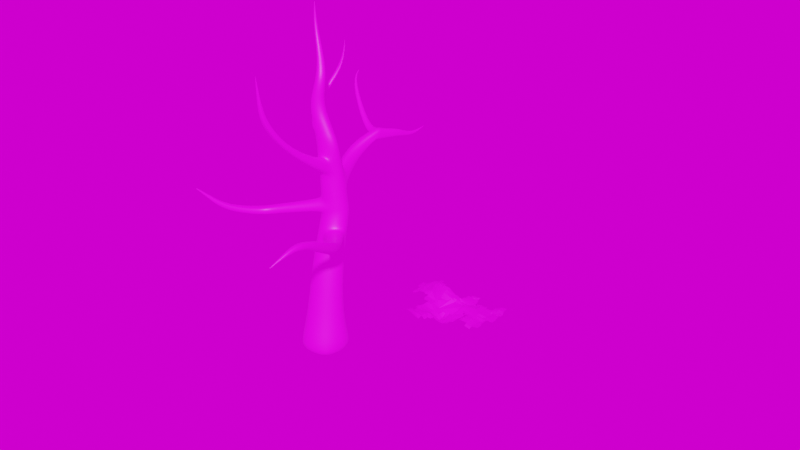 # Source: Tree_1.blend  (saved by Blender 3.2.14; exported with 4.5.12 LTS)
import bpy
from mathutils import Matrix  # noqa: F401  (used for matrix-valued properties, if any)

bpy.ops.wm.read_factory_settings(use_empty=True)
scene = bpy.context.scene
scene.name = 'Scene'

# ---- collections
col_collection = bpy.data.collections.new('Collection'); scene.collection.children.link(col_collection)

# ---- images (referenced by path relative to the original .blend; pixels are not part of the script)
import os
ASSET_DIR = os.environ.get("B2B_ASSET_DIR", "")  # directory of the original .blend (textures are referenced by path, not embedded)
HERE = os.path.dirname(os.path.abspath(__file__))  # packed textures are extracted next to this script under _unpacked/

def load_image(name, relpath, width, height, colorspace="sRGB"):
    """Load a texture the original file referenced (path relative to the .blend, or extracted next to this script)."""
    p = next((c for c in (os.path.join(HERE, relpath), os.path.join(ASSET_DIR, relpath)) if relpath and os.path.exists(c)), "")
    if p:
        img = bpy.data.images.load(p, check_existing=True)
        img.name = name
    else:  # same state as the original file: an image datablock whose file is absent (Cycles renders it pink)
        img = bpy.data.images.new(name, width, height)
        img.source = "FILE"
        img.filepath = "//" + (relpath or name)
    img.colorspace_settings.name = colorspace
    return img
img_untitled = load_image('Untitled', '', 1024, 1024, 'sRGB')
img_98e992cda521ee315b83c69753f5806f_1_png = load_image('98e992cda521ee315b83c69753f5806f 1.png', '98e992cda521ee315b83c69753f5806f 1.png', 1024, 1024, 'sRGB')
img_casualday4k_hdr = load_image('CasualDay4K.hdr', 'CasualDay4K.hdr', 1024, 1024, 'Linear Rec.709')

# ---- materials (node trees are filled in below, after node groups)
mat_material = bpy.data.materials.new('Material')
mat_material.use_transparent_shadow = False
mat_98e992cda521ee315b83c69753f5806f_1 = bpy.data.materials.new('98e992cda521ee315b83c69753f5806f 1')
mat_98e992cda521ee315b83c69753f5806f_1.surface_render_method = 'BLENDED'
mat_98e992cda521ee315b83c69753f5806f_1.blend_method = 'BLEND'
mat_98e992cda521ee315b83c69753f5806f_1.use_transparent_shadow = False

# ---- material node trees
mat_material.use_nodes = True; mat_material.node_tree.nodes.clear()
_N = mat_material.node_tree.nodes; _L = mat_material.node_tree.links
n0 = _N.new('ShaderNodeBsdfPrincipled'); n0.name = 'Principled BSDF'; n0.location = (10, 300)
n0.distribution = 'GGX'
n0.subsurface_method = 'RANDOM_WALK_SKIN'
n0.inputs[3].default_value = 1.45
n0.inputs[27].default_value = (0.0, 0.0, 0.0, 1.0)
n0.inputs[28].default_value = 1.0
n1 = _N.new('ShaderNodeOutputMaterial'); n1.name = 'Material Output'; n1.location = (300, 300)
n2 = _N.new('ShaderNodeTexImage'); n2.name = 'Image Texture'; n2.location = (-280, 275)
n2.image = img_untitled
_L.new(n0.outputs[0], n1.inputs[0])
_L.new(n2.outputs[0], n0.inputs[0])
n1.is_active_output = True
mat_98e992cda521ee315b83c69753f5806f_1.use_nodes = True; mat_98e992cda521ee315b83c69753f5806f_1.node_tree.nodes.clear()
_N = mat_98e992cda521ee315b83c69753f5806f_1.node_tree.nodes; _L = mat_98e992cda521ee315b83c69753f5806f_1.node_tree.links
n0 = _N.new('ShaderNodeOutputMaterial'); n0.name = 'Material Output'; n0.location = (300, 300)
n1 = _N.new('ShaderNodeTexImage'); n1.name = 'Image Texture'; n1.location = (-200, 300)
n1.image = img_98e992cda521ee315b83c69753f5806f_1_png
n1.extension = 'CLIP'
n2 = _N.new('ShaderNodeBsdfPrincipled'); n2.name = 'Principled BSDF'; n2.location = (0, 300)
n2.distribution = 'GGX'
n2.subsurface_method = 'RANDOM_WALK_SKIN'
n2.inputs[3].default_value = 1.45
n2.inputs[27].default_value = (0.0, 0.0, 0.0, 1.0)
n2.inputs[28].default_value = 1.0
_L.new(n1.outputs[0], n2.inputs[0])
_L.new(n1.outputs[1], n2.inputs[4])
_L.new(n2.outputs[0], n0.inputs[0])
n0.is_active_output = True

# ---- world
world_world = bpy.data.worlds.new('World'); scene.world = world_world
world_world.use_nodes = True; world_world.node_tree.nodes.clear()
_N = world_world.node_tree.nodes; _L = world_world.node_tree.links
n0 = _N.new('ShaderNodeOutputWorld'); n0.name = 'World Output'; n0.location = (300, 300)
n1 = _N.new('ShaderNodeBackground'); n1.name = 'Background'; n1.location = (10, 300)
n2 = _N.new('ShaderNodeTexEnvironment'); n2.name = 'Environment Texture'; n2.location = (-280, 275)
n2.image = img_casualday4k_hdr
_L.new(n1.outputs[0], n0.inputs[0])
_L.new(n2.outputs[0], n1.inputs[0])
n0.is_active_output = True
world_world.color = (0.05088, 0.05088, 0.05088)
world_world.use_sun_shadow = False
world_world.sun_shadow_jitter_overblur = 0.0

# ---- meshes
me_cube = bpy.data.meshes.new('Cube')
me_cube.from_pydata([(-0.6605, -0.7679, -1.0), (-0.45, -0.459, 0.06482), (-0.7223, 0.7679, -1.0), (-0.4921, 0.459, 0.06482), (0.6605, -0.7073, -1.0), (0.45, -0.4228, 0.06482), (0.7223, 0.7073, -1.0), (0.4921, 0.4228, 0.06482), (0.0, 1.0, -1.0), (0.0, 0.5977, 0.06482), (0.0, -1.0, -1.0), (0.0, -0.5977, 0.06482), (-1.0, 0.0, -1.0), (-0.6813, 0.0, 0.06482), (1.0, 0.0, -1.0), (0.6813, 0.0, 0.06482), (-0.5021, 0.654, 3.847), (0.0, 0.0, -1.0), (-0.5745, 0.189, 1.908), (-0.415, 0.5911, 1.908), (-1.038e-09, 0.7126, 1.908), (0.415, 0.5593, 1.908), (0.5745, 0.189, 1.908), (0.3795, -0.1813, 1.908), (-1.038e-09, -0.3345, 1.908), (-0.3795, -0.213, 1.908), (-0.4336, 0.5315, 5.249), (-0.3627, 0.9914, 3.847), (-9.219e-10, 1.093, 3.847), (0.3627, 0.9648, 3.847), (0.5021, 0.654, 3.847), (0.3316, 0.3432, 3.847), (-9.219e-10, 0.2146, 3.847), (-0.3316, 0.3166, 3.746), (-0.3132, 0.8097, 5.15), (-8.099e-10, 0.9003, 5.343), (0.3132, 0.7861, 5.15), (0.4336, 0.5315, 5.249), (0.2864, 0.2556, 5.249), (-8.099e-10, 0.1414, 5.198), (-0.2864, 0.2319, 5.249), (-0.633, 0.3501, 7.437), (-0.4323, 0.3501, 6.281), (-0.3122, 0.5491, 6.281), (-7.977e-10, 0.6093, 6.281), (0.3122, 0.5334, 6.281), (0.4323, 0.3501, 6.281), (0.2855, 0.1667, 6.281), (-7.977e-10, 0.0908, 6.281), (-0.2855, 0.151, 6.281), (-0.5674, 0.5182, 7.437), (-0.3969, 0.5691, 7.437), (-0.2264, 0.5049, 7.437), (-0.1609, 0.3501, 7.437), (-0.241, 0.1952, 7.437), (-0.3969, 0.131, 7.437), (-0.5528, 0.1819, 7.437), (-0.5604, 0.6741, 8.837), (-0.295, 0.3501, 8.277), (-0.2477, 0.4755, 8.277), (-0.1247, 0.5134, 8.277), (-0.00176, 0.4656, 8.277), (0.04552, 0.3501, 8.277), (-0.01229, 0.2345, 8.277), (-0.1247, 0.1867, 8.277), (-0.2372, 0.2246, 8.277), (-0.5321, 0.7558, 8.837), (-0.4585, 0.7804, 8.837), (-0.3849, 0.7493, 8.837), (-0.3566, 0.6741, 8.837), (-0.3912, 0.5989, 8.837), (-0.4585, 0.5678, 8.837), (-0.5258, 0.5925, 8.837), (-0.8687, 0.8591, 9.625), (-0.8522, 0.9107, 9.625), (-0.8091, 0.9263, 9.625), (-0.766, 0.9066, 9.625), (-0.7494, 0.8591, 9.625), (-0.7697, 0.8117, 9.625), (-0.8091, 0.792, 9.625), (-0.8485, 0.8076, 9.625), (-0.8244, 0.8591, 10.33), (-0.8202, 0.8688, 10.33), (-0.8091, 0.8718, 10.33), (-0.798, 0.8681, 10.33), (-0.7937, 0.8591, 10.33), (-0.7989, 0.8502, 10.33), (-0.8091, 0.8465, 10.33), (-0.8192, 0.8495, 10.33), (-0.8091, 0.8591, 10.33), (0.3379, 0.8861, 4.548), (-8.659e-10, 1.008, 4.548), (-0.309, 0.2742, 4.548), (-8.659e-10, 0.178, 4.548), (0.4678, 0.5927, 4.548), (-0.3379, 0.9113, 4.548), (0.309, 0.2994, 4.548), (-0.4678, 0.5927, 4.548), (-8.381e-10, 0.1598, 4.896), (-0.2938, 0.8715, 4.896), (-0.4509, 0.5624, 4.896), (0.3257, 0.8471, 4.896), (-0.2978, 0.2532, 4.896), (0.4509, 0.5624, 4.896), (0.2978, 0.2777, 4.896), (0.007876, 5.067, 5.301), (-0.001192, 0.9486, 5.279), (0.1333, 0.9675, 5.152), (-0.1985, 0.943, 5.115), (-0.3219, 0.981, 4.909), (0.2742, 0.9566, 4.909), (0.2296, 0.9659, 4.656), (0.003722, 1.117, 4.606), (-0.245, 1.034, 4.713), (-0.3783, 1.916, 5.564), (-0.2423, 1.772, 5.44), (-0.5919, 1.881, 5.468), (-0.6063, 2.007, 5.319), (-0.183, 1.893, 5.298), (-0.1706, 1.916, 5.058), (-0.3504, 2.107, 5.085), (-0.5702, 2.019, 5.108), (-0.1315, 2.799, 5.893), (-0.0004578, 2.73, 5.87), (-0.2671, 2.762, 5.86), (-0.3099, 2.731, 5.701), (0.0079, 2.71, 5.706), (0.01129, 2.569, 5.575), (-0.1624, 2.665, 5.478), (-0.3576, 2.606, 5.588), (-0.003307, 3.775, 5.595), (0.1019, 3.706, 5.591), (-0.1122, 3.738, 5.585), (-0.1467, 3.707, 5.484), (0.1087, 3.686, 5.486), (0.1114, 3.686, 5.403), (-0.02814, 3.641, 5.341), (-0.1287, 3.679, 5.412), (0.01374, 4.282, 5.328), (0.07586, 4.213, 5.326), (-0.05055, 4.245, 5.323), (-0.07088, 4.213, 5.272), (0.07983, 4.192, 5.274), (0.08143, 4.192, 5.232), (-0.0009207, 4.148, 5.201), (-0.06027, 4.185, 5.236), (0.01163, 4.741, 5.261), (0.05027, 4.672, 5.259), (-0.02835, 4.704, 5.258), (-0.04099, 4.673, 5.226), (0.05273, 4.652, 5.227), (0.05373, 4.652, 5.201), (0.002516, 4.607, 5.182), (-0.03439, 4.645, 5.204), (0.008737, 5.079, 5.312), (0.01506, 5.064, 5.312), (0.00219, 5.071, 5.311), (0.0001197, 5.065, 5.304), (0.01547, 5.06, 5.305), (0.01563, 5.06, 5.299), (0.007244, 5.051, 5.295), (0.0012, 5.059, 5.299), (-9.801e-10, 0.903, 2.877), (-0.3888, 0.7912, 2.877), (0.5383, 0.4215, 2.877), (0.3888, 0.762, 2.877), (0.3556, 0.08097, 2.817), (-0.5383, 0.4215, 2.877), (-0.3556, 0.05176, 2.877), (-9.801e-10, -0.05997, 2.877), (-0.3758, 0.8913, 3.362), (0.3758, 0.8634, 3.362), (-0.5202, 0.5377, 3.362), (-0.3436, 0.1842, 3.362), (-9.51e-10, 0.9982, 3.362), (0.5202, 0.5377, 3.362), (0.3436, 0.2121, 3.415), (-9.51e-10, 0.07731, 3.362), (-9.655e-10, 0.9506, 3.12), (0.5293, 0.4796, 3.12), (-9.655e-10, 0.008668, 3.12), (-0.3823, 0.8413, 3.12), (0.3823, 0.8127, 3.12), (-0.5293, 0.4796, 3.12), (-0.3496, 0.118, 3.12), (0.5658, 0.3841, 3.136), (0.5364, 0.3215, 2.96), (0.3613, 0.04581, 2.915), (0.1068, -0.03612, 3.144), (0.1811, -0.06263, 2.984), (0.3799, 0.1598, 3.356), (0.1503, 0.02691, 3.298), (0.5401, 0.3892, 3.295), (1.102, -0.2482, 3.286), (1.078, -0.3049, 3.109), (0.9351, -0.5509, 3.063), (0.7053, -0.6097, 3.292), (0.7757, -0.6399, 3.132), (0.9452, -0.4449, 3.505), (0.7416, -0.5535, 3.446), (1.078, -0.2414, 3.444), (1.676, -0.9711, 3.673), (1.657, -1.022, 3.506), (1.553, -1.232, 3.458), (1.36, -1.26, 3.668), (1.422, -1.296, 3.519), (1.563, -1.132, 3.875), (1.391, -1.211, 3.814), (1.659, -0.9611, 3.822), (1.911, -2.149, 4.372), (1.905, -2.177, 4.244), (1.836, -2.347, 4.225), (1.659, -2.37, 4.397), (1.724, -2.395, 4.281), (1.819, -2.296, 4.546), (1.676, -2.342, 4.508), (1.889, -2.151, 4.489), (2.081, -3.075, 4.752), (2.085, -3.037, 4.658), (1.965, -3.068, 4.567), (1.84, -3.017, 4.681), (1.876, -3.033, 4.589), (1.928, -3.152, 4.795), (1.843, -3.057, 4.762), (2.049, -3.104, 4.826), (1.952, -3.622, 4.522), (1.953, -3.598, 4.502), (1.909, -3.591, 4.465), (1.86, -3.573, 4.501), (1.88, -3.562, 4.483), (1.885, -3.632, 4.563), (1.841, -3.591, 4.543), (1.951, -3.614, 4.554), (1.806, -3.968, 4.321), (1.809, -3.955, 4.32), (1.793, -3.971, 4.317), (1.796, -3.969, 4.304), (1.789, -3.952, 4.32), (1.794, -3.946, 4.317), (1.789, -3.975, 4.329), (1.783, -3.957, 4.329), (1.81, -3.952, 4.336), (0.3503, 0.9254, 4.197), (-0.3203, 0.2954, 4.309), (0.485, 0.6234, 4.197), (0.3203, 0.3213, 4.197), (-8.939e-10, 1.05, 4.197), (-8.939e-10, 0.1963, 4.197), (-0.3503, 0.9513, 4.197), (-0.485, 0.6234, 4.197), (0.3565, 0.9451, 4.022), (0.4935, 0.6387, 4.022), (0.326, 0.3323, 4.022), (-9.079e-10, 1.072, 4.022), (0.03771, 0.2054, 4.022), (-0.3565, 0.9714, 4.022), (-0.4935, 0.6843, 4.022), (-0.1741, 0.1777, 3.903), (-0.3741, 0.2657, 3.799), (-0.5045, 0.4608, 3.903), (-0.1411, 0.1444, 4.019), (-0.195, 0.1644, 4.138), (-0.5305, 0.4921, 4.019), (-0.5028, 0.4264, 4.142), (-0.3656, 0.25, 4.212), (-1.754, -0.4571, 3.509), (-1.906, -0.4079, 3.496), (-1.987, -0.2555, 3.509), (-1.745, -0.484, 3.623), (-1.773, -0.4716, 3.741), (-2.008, -0.2553, 3.623), (-1.99, -0.2854, 3.745), (-1.902, -0.4205, 3.752), (-1.948, -0.6893, 3.491), (-2.101, -0.64, 3.479), (-2.182, -0.4877, 3.491), (-1.94, -0.7162, 3.606), (-1.967, -0.7038, 3.724), (-2.202, -0.4874, 3.605), (-2.185, -0.5175, 3.727), (-2.096, -0.6526, 3.735), (-2.495, -1.734, 3.848), (-2.596, -1.722, 3.895), (-2.653, -1.619, 3.867), (-2.945, -2.432, 4.759), (-2.443, -1.7, 3.917), (-2.415, -1.642, 3.988), (-2.621, -1.57, 3.938), (-2.561, -1.535, 4.008), (-2.493, -1.616, 4.034), (-2.748, -2.123, 4.352), (-2.814, -2.134, 4.397), (-2.836, -2.057, 4.361), (-2.721, -2.107, 4.393), (-2.706, -2.076, 4.432), (-2.82, -2.032, 4.402), (-2.787, -2.014, 4.443), (-2.756, -2.073, 4.471), (-2.973, -2.436, 4.778), (-2.982, -2.404, 4.763), (-2.965, -2.428, 4.786), (-2.938, -2.43, 4.769), (-2.936, -2.421, 4.779), (-2.979, -2.399, 4.773), (-2.97, -2.396, 4.783), (-2.958, -2.421, 4.795), (0.286, 0.2111, 5.765), (-0.286, 0.1914, 5.765), (-0.3127, 0.6794, 5.715), (-0.4329, 0.4408, 5.765), (-8.038e-10, 0.1161, 5.839), (-8.038e-10, 0.7548, 5.715), (0.3127, 0.6597, 5.715), (0.4329, 0.4408, 5.765), (-0.313, 0.7446, 5.432), (0.002708, -1.25, 6.248), (0.313, 0.7229, 5.432), (0.4333, 0.4861, 5.507), (0.2549, 0.2334, 5.507), (-0.2637, 0.2117, 5.507), (-0.4333, 0.4861, 5.507), (-8.068e-10, 0.8275, 5.432), (0.002611, 0.07969, 5.285), (-0.1982, 0.1186, 5.318), (0.2052, 0.1342, 5.318), (0.2309, 0.1199, 5.5), (0.2048, 0.1056, 5.682), (-0.2305, 0.1052, 5.5), (-0.198, 0.09173, 5.682), (0.002684, 0.05977, 5.776), (-0.123, -1.227, 6.246), (0.1295, -1.217, 6.247), (0.0354, -2.399, 8.184), (0.1295, -1.227, 6.379), (0.1295, -1.237, 6.512), (-0.1228, -1.236, 6.379), (-0.1226, -1.246, 6.512), (0.002956, -1.265, 6.513), (0.002825, -2.25, 7.473), (-0.09161, -2.247, 7.45), (0.09811, -2.245, 7.44), (0.03557, -2.444, 9.07), (0.09809, -2.148, 7.47), (0.09807, -2.051, 7.499), (-0.09148, -2.15, 7.479), (-0.09134, -2.053, 7.508), (0.003011, -2.056, 7.527), (-0.02018, -2.397, 8.164), (0.09149, -2.397, 8.155), (0.02226, 0.1809, 6.859), (0.09147, -2.355, 8.181), (0.09146, -2.313, 8.207), (-0.0201, -2.355, 8.189), (-0.02002, -2.313, 8.214), (0.03551, -2.314, 8.23), (0.02516, -2.444, 9.066), (0.04608, -2.444, 9.064), (0.03558, -2.436, 9.074), (0.04608, -2.436, 9.069), (0.04607, -2.428, 9.074), (0.02517, -2.436, 9.071), (0.02519, -2.428, 9.075), (0.03559, -2.428, 9.079), (0.1357, 0.3501, 6.859), (-0.1985, 0.5892, 6.859), (-0.4398, 0.5337, 6.859), (-0.5326, 0.3501, 6.932), (-0.4192, 0.1664, 6.859), (-0.1985, 0.1109, 6.859), (0.04292, 0.5192, 6.859), (0.1539, 0.1738, 6.57), (-0.09923, 0.5992, 6.57), (-0.09923, 0.1009, 6.57), (0.1776, 0.5263, 6.57), (0.284, 0.3501, 6.57), (-0.376, 0.5414, 6.57), (-0.4825, 0.3501, 6.499), (-0.3524, 0.1587, 6.57), (0.2099, 0.3501, 6.715), (-0.4079, 0.5632, 6.715), (-0.3858, 0.1502, 6.715), (0.08807, 0.1774, 6.715), (-0.1488, 0.5942, 6.715), (-0.1488, 0.1059, 6.715), (0.1102, 0.5227, 6.715), (-0.4579, 0.5056, 6.704), (-0.4932, 0.4909, 6.814), (-0.5338, 0.3476, 6.898), (-0.4614, 0.1889, 6.704), (-0.481, 0.2043, 6.814), (-0.4253, 0.1982, 6.593), (-0.4983, 0.3476, 6.564), (-0.4557, 0.4969, 6.593), (-0.7938, 0.8047, 6.993), (-0.8061, 0.8149, 7.085), (-0.9099, 0.7925, 7.113), (-0.9557, 0.7664, 6.998), (-0.9564, 0.7805, 7.063), (-0.9321, 0.7549, 6.906), (-0.8952, 0.762, 6.895), (-0.8116, 0.7854, 6.901), (-0.8714, 1.564, 7.545), (-0.8859, 1.535, 7.602), (-0.7843, 2.121, 8.903), (-0.954, 1.529, 7.637), (-1.033, 1.529, 7.548), (-1.019, 1.542, 7.589), (-1.026, 1.576, 7.519), (-0.9874, 1.563, 7.484), (-0.9119, 1.595, 7.487), (-0.6525, 1.903, 8.148), (-0.6616, 1.901, 8.205), (-0.738, 1.906, 8.223), (-0.7718, 1.912, 8.151), (-0.7723, 1.909, 8.192), (-0.7544, 1.915, 8.093), (-0.7272, 1.913, 8.087), (-0.6657, 1.907, 8.09), (-0.7844, 2.121, 8.906), (-0.7853, 2.122, 8.903), (-0.7854, 2.122, 8.907), (-0.7858, 2.123, 8.904), (-0.7858, 2.122, 8.905), (-0.7856, 2.123, 8.901), (-0.7852, 2.123, 8.901), (-0.7844, 2.122, 8.901), (0.06134, 3.127, 5.489), (-0.09527, 3.153, 5.409), (-0.2081, 3.142, 5.5), (-0.2283, 3.219, 5.593), (0.05828, 3.198, 5.596), (-0.0674, 3.287, 5.744), (-0.1896, 3.25, 5.722), (0.05075, 3.218, 5.73), (-0.1288, 2.909, 5.443), (-0.2479, 2.874, 5.509), (0.03309, 2.954, 5.651), (-0.2104, 3.006, 5.83), (0.02514, 2.974, 5.8), (0.03632, 2.848, 5.532), (-0.09944, 3.043, 5.834), (-0.1456, 2.787, 5.461), (-0.2677, 2.74, 5.566), (0.0205, 2.832, 5.679), (-0.2477, 2.884, 5.826), (0.01234, 2.852, 5.835), (0.02381, 2.709, 5.553), (-0.351, 2.772, 5.674), (-0.1155, 2.921, 5.874), (0.04883, 2.988, 5.51), (-0.2487, 3.143, 5.62), (-0.08342, 3.165, 5.781), (-0.1121, 3.031, 5.426), (-0.228, 3.008, 5.522), (0.04569, 3.076, 5.624), (-0.209, 3.128, 5.757), (0.03794, 3.096, 5.765), (-0.2975, 3.007, 5.543), (-0.3222, 2.905, 5.53), (-0.274, 3.098, 5.738), (-0.298, 3.005, 5.785), (-0.4274, 2.836, 5.699), (-0.3468, 2.803, 5.579), (-0.322, 2.912, 5.795), (-0.3232, 3.096, 5.624), (-0.7973, 3.125, 5.557), (-0.822, 3.052, 5.54), (-0.7738, 3.19, 5.683), (-0.7978, 3.124, 5.717), (-0.8505, 2.976, 5.639), (-0.8466, 3.003, 5.59), (-0.8218, 3.057, 5.72), (-0.7924, 3.173, 5.609), (-2.298, 4.114, 6.596), (-2.333, 4.088, 6.599), (-2.275, 4.144, 6.665), (-2.29, 4.109, 6.679), (-2.34, 4.06, 6.631), (-2.336, 4.055, 6.602), (-2.322, 4.075, 6.677), (-2.284, 4.143, 6.624), (-2.363, 4.515, 6.9), (-2.366, 4.507, 6.9), (-2.363, 4.522, 6.915), (-2.366, 4.514, 6.918), (-2.372, 4.503, 6.908), (-2.369, 4.511, 6.907), (-2.369, 4.499, 6.901), (-2.368, 4.507, 6.918), (-2.365, 4.519, 6.906)], [], [(12, 13, 3, 2), (8, 9, 7, 6), (14, 15, 5, 4), (10, 11, 1, 0), (17, 14, 4, 10), (5, 15, 22, 23), (13, 1, 25, 18), (12, 17, 10, 0), (4, 5, 11, 10), (2, 3, 9, 8), (2, 8, 17, 12), (15, 7, 21, 22), (7, 9, 20, 21), (8, 6, 14, 17), (6, 7, 15, 14), (0, 1, 13, 12), (170, 172, 16, 27), (176, 175, 30, 31), (174, 170, 27, 28), (175, 171, 29, 30), (11, 5, 23, 24), (9, 3, 19, 20), (3, 13, 18, 19), (1, 11, 24, 25), (90, 91, 112, 111), (103, 101, 36, 37), (91, 95, 113, 112), (102, 98, 39, 40), (172, 173, 33, 16), (177, 176, 31, 32), (173, 177, 32, 33), (171, 174, 28, 29), (307, 310, 48, 49), (310, 306, 47, 48), (309, 307, 49, 42), (308, 309, 42, 43), (104, 103, 37, 38), (99, 100, 26, 34), (100, 102, 40, 26), (98, 104, 38, 39), (366, 367, 56, 41), (365, 366, 41, 50), (349, 363, 53, 54), (364, 365, 50, 51), (312, 311, 44, 45), (313, 312, 45, 46), (311, 308, 43, 44), (306, 313, 46, 47), (52, 51, 60, 61), (56, 55, 64, 65), (55, 54, 63, 64), (41, 56, 65, 58), (368, 349, 54, 55), (367, 368, 55, 56), (369, 364, 51, 52), (363, 369, 52, 53), (58, 65, 72, 57), (59, 58, 57, 66), (63, 62, 69, 70), (60, 59, 66, 67), (53, 52, 61, 62), (51, 50, 59, 60), (54, 53, 62, 63), (50, 41, 58, 59), (66, 57, 73, 74), (70, 69, 77, 78), (67, 66, 74, 75), (69, 68, 76, 77), (64, 63, 70, 71), (65, 64, 71, 72), (61, 60, 67, 68), (62, 61, 68, 69), (79, 78, 86, 87), (73, 80, 88, 81), (74, 73, 81, 82), (78, 77, 85, 86), (57, 72, 80, 73), (71, 70, 78, 79), (72, 71, 79, 80), (68, 67, 75, 76), (89, 81, 88, 87), (85, 89, 87, 86), (84, 83, 89, 85), (83, 82, 81, 89), (80, 79, 87, 88), (76, 75, 83, 84), (77, 76, 84, 85), (75, 74, 82, 83), (247, 245, 96, 93), (249, 243, 92, 97), (248, 249, 97, 95), (245, 244, 94, 96), (243, 247, 93, 92), (242, 246, 91, 90), (244, 242, 90, 94), (246, 248, 95, 91), (93, 96, 104, 98), (97, 92, 102, 100), (95, 97, 100, 99), (96, 94, 103, 104), (92, 93, 98, 102), (35, 36, 107, 106), (94, 90, 101, 103), (95, 99, 109, 113), (111, 112, 120, 119), (107, 110, 118, 115), (108, 106, 114, 116), (110, 111, 119, 118), (34, 35, 106, 108), (99, 34, 108, 109), (101, 90, 111, 110), (36, 101, 110, 107), (116, 114, 122, 124), (118, 119, 127, 126), (120, 121, 129, 128), (121, 117, 125, 129), (109, 108, 116, 117), (106, 107, 115, 114), (113, 109, 117, 121), (112, 113, 121, 120), (432, 431, 130, 132), (430, 426, 135, 134), (427, 428, 137, 136), (428, 429, 133, 137), (115, 118, 126, 123), (119, 120, 128, 127), (117, 116, 124, 125), (114, 115, 123, 122), (136, 137, 145, 144), (137, 133, 141, 145), (130, 131, 139, 138), (133, 132, 140, 141), (433, 430, 134, 131), (426, 427, 136, 135), (429, 432, 132, 133), (431, 433, 131, 130), (138, 139, 147, 146), (141, 140, 148, 149), (143, 144, 152, 151), (139, 142, 150, 147), (134, 135, 143, 142), (132, 130, 138, 140), (131, 134, 142, 139), (135, 136, 144, 143), (151, 152, 160, 159), (147, 150, 158, 155), (148, 146, 154, 156), (150, 151, 159, 158), (145, 141, 149, 153), (144, 145, 153, 152), (142, 143, 151, 150), (140, 138, 146, 148), (105, 157, 156, 154), (158, 105, 154, 155), (159, 160, 105, 158), (160, 161, 157, 105), (149, 148, 156, 157), (146, 147, 155, 154), (153, 149, 157, 161), (152, 153, 161, 160), (21, 20, 162, 165), (25, 24, 169, 168), (24, 23, 166, 169), (18, 25, 168, 167), (22, 21, 165, 164), (20, 19, 163, 162), (23, 22, 164, 166), (19, 18, 167, 163), (182, 178, 174, 171), (184, 180, 177, 173), (176, 177, 191, 190), (183, 184, 173, 172), (179, 182, 171, 175), (178, 181, 170, 174), (175, 176, 190, 192), (181, 183, 172, 170), (163, 167, 183, 181), (169, 166, 187, 189), (162, 163, 181, 178), (164, 165, 182, 179), (167, 168, 184, 183), (166, 164, 186, 187), (168, 169, 180, 184), (165, 162, 178, 182), (186, 185, 193, 194), (188, 189, 197, 196), (187, 186, 194, 195), (192, 190, 198, 200), (177, 180, 188, 191), (164, 179, 185, 186), (179, 175, 192, 185), (180, 169, 189, 188), (193, 200, 208, 201), (199, 196, 204, 207), (194, 193, 201, 202), (196, 197, 205, 204), (191, 188, 196, 199), (185, 192, 200, 193), (190, 191, 199, 198), (189, 187, 195, 197), (202, 201, 209, 210), (204, 205, 213, 212), (203, 202, 210, 211), (208, 206, 214, 216), (198, 199, 207, 206), (197, 195, 203, 205), (200, 198, 206, 208), (195, 194, 202, 203), (210, 209, 217, 218), (212, 213, 221, 220), (211, 210, 218, 219), (216, 214, 222, 224), (207, 204, 212, 215), (201, 208, 216, 209), (206, 207, 215, 214), (205, 203, 211, 213), (221, 219, 227, 229), (222, 223, 231, 230), (217, 224, 232, 225), (223, 220, 228, 231), (215, 212, 220, 223), (209, 216, 224, 217), (214, 215, 223, 222), (213, 211, 219, 221), (226, 225, 233, 234), (228, 229, 238, 237), (227, 226, 234, 236), (232, 230, 239, 241), (224, 222, 230, 232), (219, 218, 226, 227), (220, 221, 229, 228), (218, 217, 225, 226), (237, 235, 239, 240), (235, 233, 241, 239), (236, 234, 233, 235), (238, 236, 235, 237), (231, 228, 237, 240), (225, 232, 241, 233), (230, 231, 240, 239), (229, 227, 236, 238), (253, 255, 248, 246), (251, 250, 242, 244), (250, 253, 246, 242), (32, 254, 260, 257), (252, 251, 244, 245), (255, 256, 249, 248), (256, 16, 259, 262), (254, 252, 245, 247), (32, 31, 252, 254), (243, 249, 263, 264), (27, 16, 256, 255), (31, 30, 251, 252), (254, 247, 261, 260), (29, 28, 253, 250), (30, 29, 250, 251), (28, 27, 255, 253), (257, 260, 268, 265), (259, 258, 266, 267), (260, 261, 269, 268), (261, 264, 272, 269), (16, 33, 258, 259), (247, 243, 264, 261), (33, 32, 257, 258), (249, 256, 262, 263), (271, 270, 278, 279), (272, 271, 279, 280), (265, 268, 276, 273), (267, 266, 274, 275), (264, 263, 271, 272), (263, 262, 270, 271), (258, 257, 265, 266), (262, 259, 267, 270), (278, 275, 283, 287), (274, 273, 281, 282), (279, 278, 287, 288), (280, 279, 288, 289), (266, 265, 273, 274), (270, 267, 275, 278), (269, 272, 280, 277), (268, 269, 277, 276), (288, 287, 295, 296), (289, 288, 296, 297), (281, 285, 293, 290), (283, 282, 291, 292), (277, 280, 289, 286), (276, 277, 286, 285), (275, 274, 282, 283), (273, 276, 285, 281), (290, 293, 301, 284), (292, 291, 298, 299), (293, 294, 302, 301), (294, 297, 305, 302), (282, 281, 290, 291), (287, 283, 292, 295), (286, 289, 297, 294), (285, 286, 294, 293), (300, 301, 302, 305), (303, 300, 305, 304), (299, 298, 300, 303), (298, 284, 301, 300), (297, 296, 304, 305), (296, 295, 303, 304), (291, 290, 284, 298), (295, 292, 299, 303), (318, 317, 313, 306), (321, 314, 308, 311), (317, 316, 312, 313), (316, 321, 311, 312), (314, 320, 309, 308), (320, 319, 307, 309), (310, 307, 328, 329), (319, 40, 323, 327), (307, 319, 327, 328), (306, 310, 329, 326), (26, 40, 319, 320), (34, 26, 320, 314), (36, 35, 321, 316), (37, 36, 316, 317), (35, 34, 314, 321), (38, 37, 317, 318), (323, 322, 315, 330), (328, 327, 335, 336), (329, 328, 336, 337), (324, 325, 333, 331), (39, 38, 324, 322), (318, 306, 326, 325), (38, 318, 325, 324), (40, 39, 322, 323), (337, 336, 345, 346), (331, 333, 342, 340), (315, 331, 340, 338), (333, 334, 343, 342), (327, 323, 330, 335), (326, 329, 337, 334), (325, 326, 334, 333), (322, 324, 331, 315), (338, 340, 348, 332), (342, 343, 351, 350), (343, 346, 354, 351), (344, 339, 347, 352), (336, 335, 344, 345), (330, 315, 338, 339), (335, 330, 339, 344), (334, 337, 346, 343), (351, 354, 362, 359), (352, 347, 355, 360), (347, 332, 341, 355), (353, 352, 360, 361), (340, 342, 350, 348), (346, 345, 353, 354), (345, 344, 352, 353), (339, 338, 332, 347), (357, 358, 359, 362), (360, 357, 362, 361), (355, 341, 357, 360), (341, 356, 358, 357), (350, 351, 359, 358), (332, 348, 356, 341), (348, 350, 358, 356), (354, 353, 361, 362), (378, 384, 369, 363), (384, 382, 364, 369), (380, 383, 368, 367), (383, 381, 349, 368), (382, 379, 365, 364), (381, 378, 363, 349), (366, 365, 386, 387), (365, 379, 385, 386), (42, 49, 377, 376), (43, 42, 376, 375), (47, 46, 374, 370), (44, 43, 375, 371), (48, 47, 370, 372), (49, 48, 372, 377), (45, 44, 371, 373), (46, 45, 373, 374), (375, 376, 391, 392), (380, 367, 389, 388), (370, 374, 378, 381), (371, 375, 379, 382), (372, 370, 381, 383), (377, 372, 383, 380), (373, 371, 382, 384), (374, 373, 384, 378), (391, 390, 398, 399), (385, 392, 400, 393), (390, 388, 396, 398), (386, 385, 393, 394), (367, 366, 387, 389), (377, 380, 388, 390), (376, 377, 390, 391), (379, 375, 392, 385), (394, 393, 401, 402), (396, 397, 406, 405), (397, 395, 404, 406), (400, 399, 408, 409), (387, 386, 394, 395), (392, 391, 399, 400), (389, 387, 395, 397), (388, 389, 397, 396), (401, 409, 417, 410), (407, 405, 413, 415), (402, 401, 410, 411), (405, 406, 414, 413), (398, 396, 405, 407), (393, 400, 409, 401), (399, 398, 407, 408), (395, 394, 402, 404), (411, 410, 403, 418), (413, 414, 422, 421), (414, 412, 420, 422), (417, 416, 424, 425), (408, 407, 415, 416), (404, 402, 411, 412), (409, 408, 416, 417), (406, 404, 412, 414), (403, 419, 420, 418), (419, 421, 422, 420), (424, 423, 421, 419), (425, 424, 419, 403), (415, 413, 421, 423), (410, 417, 425, 403), (416, 415, 423, 424), (412, 411, 418, 420), (451, 456, 433, 431), (450, 455, 432, 429), (449, 452, 427, 426), (456, 454, 430, 433), (453, 450, 429, 428), (452, 453, 428, 427), (454, 449, 426, 430), (455, 451, 431, 432), (444, 448, 440, 437), (443, 446, 439, 436), (441, 442, 435, 434), (453, 435, 458, 457), (445, 443, 436, 438), (446, 441, 434, 439), (437, 455, 459, 460), (448, 445, 438, 440), (122, 123, 445, 448), (125, 124, 444, 447), (127, 128, 441, 446), (123, 126, 443, 445), (129, 125, 447, 442), (128, 129, 442, 441), (126, 127, 446, 443), (124, 122, 448, 444), (437, 440, 451, 455), (436, 439, 449, 454), (434, 435, 453, 452), (447, 444, 463, 461), (438, 436, 454, 456), (439, 434, 452, 449), (455, 450, 464, 459), (440, 438, 456, 451), (457, 458, 466, 465), (459, 464, 472, 467), (463, 460, 468, 471), (462, 461, 469, 470), (450, 453, 457, 464), (444, 437, 460, 463), (442, 447, 461, 462), (435, 442, 462, 458), (466, 470, 478, 474), (469, 471, 479, 477), (465, 466, 474, 473), (467, 472, 480, 475), (461, 463, 471, 469), (458, 462, 470, 466), (460, 459, 467, 468), (464, 457, 465, 472), (473, 474, 482, 481), (475, 480, 489, 483), (479, 476, 484, 488), (478, 477, 485, 487), (468, 467, 475, 476), (472, 465, 473, 480), (470, 469, 477, 478), (471, 468, 476, 479), (487, 485, 486, 482), (485, 488, 484, 486), (482, 486, 489, 481), (486, 484, 483, 489), (477, 479, 488, 485), (474, 478, 487, 482), (476, 475, 483, 484), (480, 473, 481, 489)])
me_cube.polygons.foreach_set('use_smooth', [True] * 488)
_uv = me_cube.uv_layers.new(name='UVMap')
_uv.uv.foreach_set('vector', [-2.541, 1.329, -2.337, 1.02, -2.158, 1.103, -2.244, 1.463, 2.606, -2.22, 2.542, -1.824, 2.33, -1.827, 2.289, -2.224, 1.86, -2.224, 1.853, -1.82, 1.663, -1.806, 1.548, -2.203, 0.5401, 2.018, 0.5319, 1.616, 0.7216, 1.593, 0.8219, 1.984, 1.414, 2.356, 1.044, 2.483, 1.075, 2.194, 1.28, 2.008, 1.663, -1.806, 1.853, -1.82, 1.96, -1.14, 1.795, -1.128, 0.8651, 1.571, 0.7216, 1.593, 0.6271, 0.913, 0.7498, 0.8939, 1.784, 2.228, 1.414, 2.356, 1.28, 2.008, 1.556, 2.005, 0.3204, 2.037, 0.3794, 1.63, 0.5319, 1.616, 0.5401, 2.018, 2.848, -2.213, 2.709, -1.82, 2.542, -1.824, 2.606, -2.22, 1.784, 2.531, 1.548, 2.704, 1.414, 2.356, 1.784, 2.228, 1.853, -1.82, 1.999, -1.818, 2.089, -1.138, 1.96, -1.14, 2.33, -1.827, 2.542, -1.824, 2.546, -1.142, 2.366, -1.145, 1.548, 2.704, 1.241, 2.694, 1.044, 2.483, 1.414, 2.356, 2.109, -2.222, 1.999, -1.818, 1.853, -1.82, 1.86, -2.224, 0.8219, 1.984, 0.7216, 1.593, 0.8651, 1.571, 1.044, 1.949, -1.431, 0.1002, -1.568, 0.03667, -1.442, -0.1037, -1.311, -0.04287, 1.981, -0.5762, 2.126, -0.6066, 2.181, -0.4289, 2.042, -0.4184, 2.577, -0.6047, 2.705, -0.6014, 2.711, -0.4224, 2.587, -0.4256, 2.126, -0.6066, 2.239, -0.605, 2.289, -0.4273, 2.181, -0.4289, 0.5319, 1.616, 0.3794, 1.63, 0.3387, 0.9436, 0.4666, 0.9321, 2.542, -1.824, 2.709, -1.82, 2.687, -1.138, 2.546, -1.142, -2.158, 1.103, -2.337, 1.02, -1.947, 0.4578, -1.79, 0.5295, 0.7216, 1.593, 0.5319, 1.616, 0.4666, 0.9321, 0.6271, 0.913, 2.424, -0.1679, 2.57, -0.1658, 2.584, -0.1447, 2.476, -0.1273, 2.165, -0.03972, 2.264, -0.03839, 2.245, 0.05634, 2.16, 0.09134, -1.161, -0.226, -1.218, -0.2786, -1.139, -0.3054, -1.111, -0.23, 0.4945, -0.193, 0.3687, -0.1781, 0.3507, -0.2887, 0.469, -0.3216, 0.6941, 0.3527, 0.5842, 0.3698, 0.5752, 0.2258, 0.6755, 0.1724, 0.4392, 0.387, 0.3201, 0.378, 0.3177, 0.2155, 0.4301, 0.2052, 0.5842, 0.3698, 0.4392, 0.387, 0.4301, 0.2052, 0.5752, 0.2258, 2.415, -0.6072, 2.577, -0.6047, 2.587, -0.4256, 2.431, -0.4279, 0.4371, -0.5098, 0.3142, -0.523, 0.288, -0.6846, 0.4051, -0.6981, 0.3142, -0.523, 0.2192, -0.4867, 0.1871, -0.6749, 0.288, -0.6846, 0.5232, -0.5228, 0.4371, -0.5098, 0.4051, -0.6981, 0.4852, -0.7097, -1.101, -0.686, -1.187, -0.7477, -1.132, -0.9275, -1.052, -0.8871, 2.038, -0.03028, 2.165, -0.03972, 2.16, 0.09134, 2.036, 0.1004, -1.17, -0.3918, -1.293, -0.451, -1.243, -0.5679, -1.151, -0.4848, -1.293, -0.451, -1.395, -0.4735, -1.341, -0.5899, -1.243, -0.5679, 0.3687, -0.1781, 0.268, -0.169, 0.2513, -0.2985, 0.3507, -0.2887, -1.028, -1.151, -1.099, -1.138, -1.004, -1.34, -0.948, -1.328, -0.9672, -1.092, -1.028, -1.151, -0.948, -1.328, -0.8826, -1.298, 2.019, 0.7045, 2.097, 0.698, 2.08, 0.9224, 2.011, 0.9274, 2.572, 0.6933, 2.656, 0.6954, 2.698, 0.9106, 2.64, 0.9091, 2.394, 0.2654, 2.527, 0.2675, 2.503, 0.4775, 2.373, 0.4753, 2.317, 0.2837, 2.394, 0.2654, 2.373, 0.4753, 2.301, 0.4751, 2.527, 0.2675, 2.635, 0.2702, 2.613, 0.4802, 2.503, 0.4775, 2.031, 0.291, 2.136, 0.2825, 2.113, 0.4736, 2.026, 0.4815, 2.566, 0.908, 2.64, 0.9091, 2.523, 1.218, 2.47, 1.217, 0.4511, -1.135, 0.3851, -1.127, 0.2429, -1.425, 0.2907, -1.431, 0.3851, -1.127, 0.3326, -1.122, 0.2053, -1.422, 0.2429, -1.425, 0.5019, -1.143, 0.4511, -1.135, 0.2907, -1.431, 0.3278, -1.437, 0.3365, -0.9057, 0.2598, -0.8985, 0.3326, -1.122, 0.3851, -1.127, 0.4281, -0.9164, 0.3365, -0.9057, 0.3851, -1.127, 0.4511, -1.135, 2.47, 0.6917, 2.572, 0.6933, 2.64, 0.9091, 2.566, 0.908, 2.097, 0.698, 2.154, 0.6995, 2.134, 0.923, 2.08, 0.9224, -0.7818, -1.561, -0.8234, -1.571, -0.6139, -1.739, -0.5866, -1.732, -0.7332, -1.539, -0.7818, -1.561, -0.5866, -1.732, -0.5551, -1.718, 2.07, 1.227, 2.121, 1.223, 2.221, 1.441, 2.188, 1.443, 2.523, 1.218, 2.565, 1.219, 2.709, 1.428, 2.685, 1.427, 2.08, 0.9224, 2.134, 0.923, 2.162, 1.224, 2.121, 1.223, 2.64, 0.9091, 2.698, 0.9106, 2.565, 1.219, 2.523, 1.218, 2.011, 0.9274, 2.08, 0.9224, 2.121, 1.223, 2.07, 1.227, -0.8826, -1.298, -0.948, -1.328, -0.7818, -1.561, -0.7332, -1.539, -0.5551, -1.718, -0.5866, -1.732, -0.4058, -2.001, -0.386, -1.992, 2.188, 1.443, 2.221, 1.441, 2.272, 1.744, 2.251, 1.745, 2.685, 1.427, 2.709, 1.428, 2.848, 1.721, 2.834, 1.721, 2.221, 1.441, 2.247, 1.441, 2.289, 1.744, 2.272, 1.744, 0.2429, -1.425, 0.2053, -1.422, 0.365, -1.653, 0.3872, -1.655, 0.2907, -1.431, 0.2429, -1.425, 0.3872, -1.655, 0.4161, -1.658, 2.47, 1.217, 2.523, 1.218, 2.685, 1.427, 2.652, 1.426, 2.121, 1.223, 2.162, 1.224, 2.247, 1.441, 2.221, 1.441, 0.5075, -1.965, 0.4947, -1.964, 0.4737, -2.224, 0.4772, -2.224, -0.4058, -2.001, -0.4231, -2.005, -0.286, -2.224, -0.2829, -2.224, -0.386, -1.992, -0.4058, -2.001, -0.2829, -2.224, -0.2791, -2.222, 2.251, 1.745, 2.272, 1.744, 2.284, 2.004, 2.28, 2.005, -0.5866, -1.732, -0.6139, -1.739, -0.4231, -2.005, -0.4058, -2.001, 0.3872, -1.655, 0.365, -1.653, 0.4947, -1.964, 0.5075, -1.965, 0.4161, -1.658, 0.3872, -1.655, 0.5075, -1.965, 0.5245, -1.967, 2.652, 1.426, 2.685, 1.427, 2.834, 1.721, 2.814, 1.721, -0.2839, 1.606, -0.2859, 1.611, -0.2889, 1.608, -0.2888, 1.604, -0.2819, 1.6, -0.2839, 1.606, -0.2888, 1.604, -0.286, 1.601, -0.2791, 1.603, -0.2791, 1.607, -0.2839, 1.606, -0.2819, 1.6, -0.2791, 1.607, -0.2816, 1.611, -0.2859, 1.611, -0.2839, 1.606, 0.5245, -1.967, 0.5075, -1.965, 0.4772, -2.224, 0.4815, -2.224, 2.814, 1.721, 2.834, 1.721, 2.821, 1.981, 2.817, 1.981, 2.272, 1.744, 2.289, 1.744, 2.287, 2.004, 2.284, 2.004, 2.834, 1.721, 2.848, 1.721, 2.825, 1.981, 2.821, 1.981, 0.4096, 0.07712, 0.3011, 0.08698, 0.2845, -0.04151, 0.3891, -0.05099, -1.392, -0.2198, -1.481, -0.2796, -1.447, -0.3589, -1.342, -0.3358, -1.264, -0.1607, -1.392, -0.2198, -1.342, -0.3358, -1.218, -0.2786, 2.041, -0.2887, 2.176, -0.2988, 2.171, -0.1688, 2.039, -0.159, 0.5388, 0.02027, 0.4096, 0.07712, 0.3891, -0.05099, 0.5195, -0.06645, 2.428, -0.2979, 2.579, -0.2957, 2.57, -0.1658, 2.424, -0.1679, 2.176, -0.2988, 2.281, -0.2973, 2.272, -0.1674, 2.171, -0.1688, 2.579, -0.2957, 2.698, -0.2925, 2.685, -0.1627, 2.57, -0.1658, 0.3891, -0.05099, 0.2845, -0.04151, 0.268, -0.169, 0.3687, -0.1781, -1.342, -0.3358, -1.447, -0.3589, -1.395, -0.4735, -1.293, -0.451, -1.218, -0.2786, -1.342, -0.3358, -1.293, -0.451, -1.17, -0.3918, 2.039, -0.159, 2.171, -0.1688, 2.165, -0.03972, 2.038, -0.03028, 0.5195, -0.06645, 0.3891, -0.05099, 0.3687, -0.1781, 0.4945, -0.193, 2.55, 0.129, 2.416, 0.05546, 2.51, 0.05709, 2.558, 0.1053, 2.171, -0.1688, 2.272, -0.1674, 2.264, -0.03839, 2.165, -0.03972, -1.218, -0.2786, -1.17, -0.3918, -1.13, -0.3851, -1.139, -0.3054, -0.8383, 1.463, -0.7871, 1.554, -0.8915, 1.896, -0.914, 1.806, 3.032, 1.207, 3.136, 1.2, 3.014, 1.517, 2.947, 1.478, -2.351, 2.968, -2.435, 2.978, -2.318, 2.625, -2.229, 2.628, 3.136, 1.2, 3.235, 1.182, 3.111, 1.51, 3.014, 1.517, -2.301, 3.015, -2.435, 2.998, -2.435, 2.978, -2.351, 2.968, -1.17, -0.3918, -1.151, -0.4848, -1.101, -0.4425, -1.13, -0.3851, 2.421, -0.03892, 2.424, -0.1679, 2.476, -0.1273, 2.456, -0.03394, 2.416, 0.05546, 2.421, -0.03892, 2.456, -0.03394, 2.51, 0.05709, -2.229, 2.628, -2.318, 2.625, -2.453, 2.32, -2.396, 2.329, 3.014, 1.517, 3.111, 1.51, 2.956, 1.791, 2.912, 1.849, -0.6939, -0.2978, -0.7369, -0.3429, -0.4278, -0.3969, -0.4121, -0.33, -0.7369, -0.3429, -0.7077, -0.4172, -0.3601, -0.4116, -0.4278, -0.3969, -1.13, -0.3851, -1.101, -0.4425, -0.7267, -0.4805, -0.7077, -0.4172, 2.973, 1.197, 3.032, 1.207, 2.947, 1.478, 2.899, 1.525, -1.139, -0.3054, -1.13, -0.3851, -0.7077, -0.4172, -0.7369, -0.3429, -0.7871, 1.554, -0.6903, 1.562, -0.7986, 1.904, -0.8915, 1.896, -2.44, 2.146, -2.491, 2.137, -2.528, 1.953, -2.483, 1.963, 2.989, 2.019, 3.027, 1.987, 3.098, 2.183, 3.065, 2.189, 0.6764, 2.723, 0.6339, 2.745, 0.6291, 2.545, 0.6669, 2.542, 0.6339, 2.745, 0.5899, 2.726, 0.5973, 2.541, 0.6291, 2.545, 2.947, 1.478, 3.014, 1.517, 2.912, 1.849, 2.848, 1.867, -0.914, 1.806, -0.8915, 1.896, -1.092, 2.014, -1.139, 1.946, -0.7077, -0.4172, -0.7267, -0.4805, -0.3187, -0.454, -0.3601, -0.4116, -2.318, 2.625, -2.366, 2.676, -2.504, 2.348, -2.453, 2.32, 0.6669, 2.542, 0.6291, 2.545, 0.66, 2.351, 0.6811, 2.355, 0.6291, 2.545, 0.5973, 2.541, 0.6429, 2.345, 0.66, 2.351, -2.528, 1.953, -2.568, 1.981, -2.567, 1.783, -2.544, 1.756, 0.5973, 2.541, 0.5575, 2.531, 0.6219, 2.334, 0.6429, 2.345, 2.936, 2.034, 2.989, 2.019, 3.065, 2.189, 3.024, 2.202, -1.264, 2.122, -1.21, 2.163, -1.327, 2.313, -1.388, 2.298, 0.5899, 2.726, 0.5392, 2.717, 0.5575, 2.531, 0.5973, 2.541, -2.491, 2.137, -2.536, 2.164, -2.568, 1.981, -2.528, 1.953, -2.544, 1.756, -2.567, 1.783, -2.569, 1.611, -2.556, 1.585, 0.6429, 2.345, 0.6219, 2.334, 0.6104, 2.168, 0.6245, 2.179, -1.469, 2.478, -1.43, 2.48, -1.522, 2.628, -1.55, 2.632, 3.159, 2.361, 3.179, 2.351, 3.224, 2.508, 3.213, 2.517, 3.065, 2.189, 3.098, 2.183, 3.196, 2.349, 3.179, 2.351, -2.483, 1.963, -2.528, 1.953, -2.544, 1.756, -2.517, 1.768, 3.024, 2.202, 3.065, 2.189, 3.179, 2.351, 3.159, 2.361, -1.388, 2.298, -1.327, 2.313, -1.43, 2.48, -1.469, 2.478, -1.55, 2.632, -1.522, 2.628, -1.62, 2.761, -1.625, 2.762, 3.213, 2.517, 3.224, 2.508, 3.217, 2.655, 3.214, 2.657, -2.539, 1.597, -2.556, 1.585, -2.566, 1.463, -2.563, 1.465, 3.224, 2.508, 3.235, 2.507, 3.219, 2.654, 3.217, 2.655, 0.66, 2.351, 0.6429, 2.345, 0.6245, 2.179, 0.636, 2.187, -1.43, 2.48, -1.419, 2.5, -1.518, 2.645, -1.522, 2.628, 3.179, 2.351, 3.196, 2.349, 3.235, 2.507, 3.224, 2.508, -2.517, 1.768, -2.544, 1.756, -2.556, 1.585, -2.539, 1.597, 0.5654, 2.04, 0.5639, 2.042, 0.5607, 2.04, 0.5602, 2.037, -0.2912, 1.463, -0.287, 1.463, -0.287, 1.467, -0.2913, 1.466, -1.625, 2.762, -1.62, 2.761, -1.624, 2.765, -1.625, 2.761, -1.62, 2.761, -1.62, 2.764, -1.621, 2.765, -1.624, 2.765, 0.6245, 2.179, 0.6104, 2.168, 0.5607, 2.04, 0.5639, 2.042, -2.556, 1.585, -2.569, 1.611, -2.568, 1.468, -2.566, 1.463, 0.636, 2.187, 0.6245, 2.179, 0.5639, 2.042, 0.5664, 2.044, -1.522, 2.628, -1.518, 2.645, -1.62, 2.764, -1.62, 2.761, 2.366, -1.145, 2.546, -1.142, 2.566, -0.7839, 2.398, -0.7864, 0.6271, 0.913, 0.4666, 0.9321, 0.4484, 0.5687, 0.5985, 0.5509, 0.4666, 0.9321, 0.3387, 0.9436, 0.3313, 0.6018, 0.4484, 0.5687, 0.7498, 0.8939, 0.6271, 0.913, 0.5985, 0.5509, 0.7127, 0.5331, 1.96, -1.14, 2.089, -1.138, 2.189, -0.7828, 2.071, -0.7844, 2.546, -1.142, 2.687, -1.138, 2.699, -0.7804, 2.566, -0.7839, 1.795, -1.128, 1.96, -1.14, 2.071, -0.7844, 1.917, -0.7954, -1.79, 0.5295, -1.947, 0.4578, -1.695, 0.177, -1.551, 0.2433, 2.407, -0.6968, 2.572, -0.6943, 2.577, -0.6047, 2.415, -0.6072, 0.5913, 0.4603, 0.4438, 0.4778, 0.4392, 0.387, 0.5842, 0.3698, 3.144, -2.189, 3.294, -2.197, 3.247, -2.161, 3.14, -2.168, 0.7034, 0.4429, 0.5913, 0.4603, 0.5842, 0.3698, 0.6941, 0.3527, 2.098, -0.6955, 2.214, -0.6939, 2.239, -0.605, 2.126, -0.6066, 2.572, -0.6943, 2.702, -0.6909, 2.705, -0.6014, 2.577, -0.6047, 2.126, -0.6066, 1.981, -0.5762, 1.963, -0.5986, 2.068, -0.6303, -1.491, 0.1718, -1.632, 0.1069, -1.568, 0.03667, -1.431, 0.1002, -1.551, 0.2433, -1.695, 0.177, -1.632, 0.1069, -1.491, 0.1718, 0.4484, 0.5687, 0.3313, 0.6018, 0.3198, 0.567, 0.3727, 0.537, 2.566, -0.7839, 2.699, -0.7804, 2.702, -0.6909, 2.572, -0.6943, 2.071, -0.7844, 2.189, -0.7828, 2.214, -0.6939, 2.098, -0.6955, 0.7127, 0.5331, 0.5985, 0.5509, 0.5913, 0.4603, 0.7034, 0.4429, 1.917, -0.7954, 2.071, -0.7844, 2.033, -0.7527, 1.906, -0.7591, 0.5985, 0.5509, 0.4484, 0.5687, 0.4438, 0.4778, 0.5913, 0.4603, 2.398, -0.7864, 2.566, -0.7839, 2.572, -0.6943, 2.407, -0.6968, 0.8414, 2.037, 0.9076, 2.061, 0.8688, 2.332, 0.802, 2.31, 0.3961, 0.4746, 0.3727, 0.537, 0.06768, 0.5232, 0.08999, 0.4608, 3.172, 1.119, 3.059, 1.182, 2.96, 0.8839, 3.057, 0.8259, 3.043, -2.224, 3.14, -2.168, 3.029, -1.874, 2.947, -1.926, 0.4392, 0.387, 0.4438, 0.4778, 0.3961, 0.4746, 0.3788, 0.4182, 2.071, -0.7844, 2.098, -0.6955, 2.065, -0.6897, 2.033, -0.7527, 2.098, -0.6955, 2.126, -0.6066, 2.068, -0.6303, 2.065, -0.6897, 0.4438, 0.4778, 0.4484, 0.5687, 0.3727, 0.537, 0.3961, 0.4746, 0.8688, 2.332, 0.9328, 2.343, 0.9719, 2.669, 0.9123, 2.657, 0.07462, 0.4043, 0.08999, 0.4608, -0.2589, 0.3679, -0.2726, 0.3142, 0.802, 2.31, 0.8688, 2.332, 0.9123, 2.657, 0.8489, 2.636, 0.08999, 0.4608, 0.06768, 0.5232, -0.2791, 0.426, -0.2589, 0.3679, 0.3788, 0.4182, 0.3961, 0.4746, 0.08999, 0.4608, 0.07462, 0.4043, 0.9076, 2.061, 0.9719, 2.072, 0.9328, 2.343, 0.8688, 2.332, 3.14, -2.168, 3.247, -2.161, 3.123, -1.871, 3.029, -1.874, 3.252, 1.104, 3.172, 1.119, 3.057, 0.8259, 3.126, 0.8148, 2.078, 3.084, 2.007, 3.089, 1.86, 2.643, 1.913, 2.644, -0.07386, 2.047, -0.008631, 2.041, -0.1696, 2.436, -0.2214, 2.444, 2.925, 0.4817, 2.848, 0.5331, 2.908, 0.06121, 2.963, 0.01609, 2.848, -1.58, 2.911, -1.534, 3.004, -1.074, 2.955, -1.115, 3.029, -1.874, 3.123, -1.871, 2.989, -1.536, 2.911, -1.534, 3.126, 0.8148, 3.057, 0.8259, 2.925, 0.4817, 2.979, 0.4753, 2.947, -1.926, 3.029, -1.874, 2.911, -1.534, 2.848, -1.58, 3.057, 0.8259, 2.96, 0.8839, 2.848, 0.5331, 2.925, 0.4817, 1.913, 2.644, 1.86, 2.643, 1.811, 2.306, 1.843, 2.328, -0.2214, 2.444, -0.1696, 2.436, -0.2125, 2.659, -0.252, 2.665, 2.963, 0.01609, 2.908, 0.06121, 2.963, -0.28, 3.018, -0.2668, 2.955, -1.115, 3.004, -1.074, 3.104, -0.7585, 3.051, -0.7551, -0.1336, 2.037, -0.07386, 2.047, -0.2214, 2.444, -0.2662, 2.441, 2.007, 3.089, 1.948, 3.077, 1.814, 2.629, 1.86, 2.643, 2.911, -1.534, 2.989, -1.536, 3.065, -1.081, 3.004, -1.074, 2.979, 0.4753, 2.925, 0.4817, 2.963, 0.01609, 3.009, 0.01265, 3.043, -0.2435, 3.018, -0.2668, 3.135, -0.4261, 3.139, -0.4133, 3.104, -0.7585, 3.12, -0.8046, 3.21, -0.6358, 3.201, -0.6145, 1.811, 2.306, 1.784, 2.286, 1.944, 2.125, 1.957, 2.125, -0.2791, 2.684, -0.252, 2.665, -0.1228, 2.84, -0.1381, 2.851, -0.2662, 2.441, -0.2214, 2.444, -0.252, 2.665, -0.2791, 2.684, 1.86, 2.643, 1.814, 2.629, 1.784, 2.286, 1.811, 2.306, 3.004, -1.074, 3.065, -1.081, 3.12, -0.8046, 3.104, -0.7585, 3.009, 0.01265, 2.963, 0.01609, 3.018, -0.2668, 3.043, -0.2435, 1.962, 2.136, 1.957, 2.125, 2.071, 2.01, 2.07, 2.014, -0.1228, 2.84, -0.1158, 2.832, -0.01653, 2.962, -0.0171, 2.965, 3.135, -0.4261, 3.118, -0.4371, 3.243, -0.5228, 3.252, -0.5243, 3.173, -0.6112, 3.201, -0.6145, 3.294, -0.5243, 3.283, -0.5287, 3.051, -0.7551, 3.104, -0.7585, 3.201, -0.6145, 3.173, -0.6112, 3.018, -0.2668, 2.963, -0.28, 3.118, -0.4371, 3.135, -0.4261, -0.252, 2.665, -0.2125, 2.659, -0.1158, 2.832, -0.1228, 2.84, 1.843, 2.328, 1.811, 2.306, 1.957, 2.125, 1.962, 2.136, -0.0171, 2.965, -0.01361, 2.971, -0.01816, 2.973, -0.0207, 2.968, 2.073, 2.007, 2.071, 2.01, 2.063, 2.014, 2.069, 2.005, 2.078, 2.01, 2.07, 2.014, 2.071, 2.01, 2.073, 2.007, -0.01653, 2.962, -0.008631, 2.968, -0.01361, 2.971, -0.0171, 2.965, -0.1381, 2.851, -0.1228, 2.84, -0.0171, 2.965, -0.0207, 2.968, 1.957, 2.125, 1.944, 2.125, 2.063, 2.014, 2.071, 2.01, 3.201, -0.6145, 3.21, -0.6358, 3.294, -0.5313, 3.294, -0.5243, 3.139, -0.4133, 3.135, -0.4261, 3.252, -0.5243, 3.247, -0.5174, 2.583, -0.3606, 2.704, -0.3574, 2.698, -0.2925, 2.579, -0.2957, 2.179, -0.3638, 2.285, -0.3623, 2.281, -0.2973, 2.176, -0.2988, 2.429, -0.3629, 2.583, -0.3606, 2.579, -0.2957, 2.428, -0.2979, 0.4301, 0.2052, 0.4053, 0.1427, 0.4671, 0.1383, 0.4898, 0.1785, 2.041, -0.3536, 2.179, -0.3638, 2.176, -0.2988, 2.041, -0.2887, -1.288, -0.1018, -1.401, -0.1557, -1.392, -0.2198, -1.264, -0.1607, -1.401, -0.1557, -1.442, -0.1037, -1.503, -0.1476, -1.474, -0.1842, 0.4053, 0.1427, 0.3094, 0.1512, 0.3011, 0.08698, 0.4096, 0.07712, 0.4301, 0.2052, 0.3177, 0.2155, 0.3094, 0.1512, 0.4053, 0.1427, -0.3568, 2.873, -0.5031, 2.915, -0.4543, 2.86, -0.3614, 2.85, -1.311, -0.04287, -1.442, -0.1037, -1.401, -0.1557, -1.288, -0.1018, 2.042, -0.4184, 2.181, -0.4289, 2.179, -0.3638, 2.041, -0.3536, 0.4053, 0.1427, 0.4096, 0.07712, 0.484, 0.0916, 0.4671, 0.1383, 2.431, -0.4279, 2.587, -0.4256, 2.583, -0.3606, 2.429, -0.3629, 2.181, -0.4289, 2.289, -0.4273, 2.285, -0.3623, 2.179, -0.3638, 2.587, -0.4256, 2.711, -0.4224, 2.704, -0.3574, 2.583, -0.3606, 0.4898, 0.1785, 0.4671, 0.1383, 1.031, 0.2342, 1.044, 0.2751, 2.476, 2.006, 2.559, 2.02, 2.355, 2.622, 2.289, 2.607, 0.4671, 0.1383, 0.484, 0.0916, 1.037, 0.1894, 1.031, 0.2342, -0.2922, 2.874, -0.3614, 2.85, -0.626, 2.275, -0.5754, 2.296, -1.442, -0.1037, -1.57, -0.09502, -1.582, -0.1241, -1.503, -0.1476, 0.4096, 0.07712, 0.5388, 0.02027, 0.556, 0.05512, 0.484, 0.0916, 0.5752, 0.2258, 0.4301, 0.2052, 0.4898, 0.1785, 0.5827, 0.2058, -1.392, -0.2198, -1.401, -0.1557, -1.474, -0.1842, -1.474, -0.2297, -1.9, -0.3699, -1.912, -0.3283, -2.012, -0.3762, -2.001, -0.4178, -0.626, 2.275, -0.6903, 2.286, -0.6794, 2.175, -0.6152, 2.163, 2.201, 2.005, 2.237, 2.031, 2.186, 2.121, 2.149, 2.095, 2.289, 2.607, 2.355, 2.622, 2.376, 2.733, 2.31, 2.718, -0.3614, 2.85, -0.4543, 2.86, -0.6903, 2.286, -0.626, 2.275, -1.474, -0.2297, -1.474, -0.1842, -1.912, -0.3283, -1.9, -0.3699, 2.559, 2.02, 2.646, 1.981, 2.409, 2.59, 2.355, 2.622, 0.9719, 2.387, 1.021, 2.388, 1.021, 2.833, 0.9742, 2.827, -2.012, -0.3762, -2.03, -0.3365, -2.407, -0.6632, -2.375, -0.6762, 2.376, 2.733, 2.43, 2.701, 2.646, 3.09, 2.621, 3.114, -2.001, -0.4178, -2.012, -0.3762, -2.375, -0.6762, -2.346, -0.6874, -0.6152, 2.163, -0.6794, 2.175, -0.4794, 1.809, -0.4356, 1.806, 2.355, 2.622, 2.409, 2.59, 2.43, 2.701, 2.376, 2.733, -1.912, -0.3283, -1.93, -0.2887, -2.03, -0.3365, -2.012, -0.3762, -0.5754, 2.296, -0.626, 2.275, -0.6152, 2.163, -0.5646, 2.184, 2.237, 2.031, 2.282, 2.049, 2.23, 2.139, 2.186, 2.121, -2.346, -0.6874, -2.375, -0.6762, -2.477, -0.9116, -2.461, -0.9185, -0.4356, 1.806, -0.4794, 1.809, -0.3838, 1.621, -0.3568, 1.613, 2.078, 2.538, 2.11, 2.534, 2.203, 2.769, 2.185, 2.77, 0.9719, 2.061, 1.008, 2.063, 1.02, 2.244, 0.9997, 2.236, -0.5646, 2.184, -0.6152, 2.163, -0.4356, 1.806, -0.4083, 1.82, 2.186, 2.121, 2.23, 2.139, 2.147, 2.524, 2.11, 2.534, 2.31, 2.718, 2.376, 2.733, 2.621, 3.114, 2.573, 3.106, 2.149, 2.095, 2.186, 2.121, 2.11, 2.534, 2.078, 2.538, 2.185, 2.77, 2.203, 2.769, 2.277, 2.955, 2.273, 2.954, 0.9997, 2.236, 1.02, 2.244, 1.031, 2.382, 1.022, 2.378, 2.203, 2.769, 2.223, 2.764, 2.282, 2.953, 2.277, 2.955, -0.3437, 1.626, -0.3568, 1.613, -0.2977, 1.467, -0.2922, 1.472, 1.008, 2.063, 1.043, 2.037, 1.04, 2.223, 1.02, 2.244, -2.375, -0.6762, -2.407, -0.6632, -2.494, -0.9035, -2.477, -0.9116, -0.4083, 1.82, -0.4356, 1.806, -0.3568, 1.613, -0.3437, 1.626, 2.11, 2.534, 2.147, 2.524, 2.223, 2.764, 2.203, 2.769, 1.034, 2.385, 1.042, 2.376, 1.043, 2.38, 1.036, 2.387, -0.3112, 1.467, -0.2981, 1.463, -0.2977, 1.467, -0.3089, 1.47, -2.561, -1.097, -2.569, -1.105, -2.565, -1.106, -2.557, -1.099, 1.031, 2.382, 1.039, 2.373, 1.042, 2.376, 1.034, 2.385, -0.3568, 1.613, -0.3838, 1.621, -0.3089, 1.47, -0.2977, 1.467, -2.461, -0.9185, -2.477, -0.9116, -2.557, -1.099, -2.554, -1.101, 1.02, 2.244, 1.04, 2.223, 1.039, 2.373, 1.031, 2.382, -2.477, -0.9116, -2.494, -0.9035, -2.561, -1.097, -2.557, -1.099, 2.031, 0.1969, 2.148, 0.1869, 2.136, 0.2825, 2.031, 0.291, 2.539, 0.1625, 2.646, 0.1653, 2.635, 0.2702, 2.527, 0.2675, 2.325, 0.188, 2.405, 0.1604, 2.394, 0.2654, 2.317, 0.2837, 2.405, 0.1604, 2.539, 0.1625, 2.527, 0.2675, 2.394, 0.2654, -1.126, -0.5854, -1.215, -0.6578, -1.187, -0.7477, -1.101, -0.686, 0.5422, -0.4294, 0.4444, -0.4148, 0.4371, -0.5098, 0.5232, -0.5228, 0.3142, -0.523, 0.4371, -0.5098, 0.3957, -0.4731, 0.3098, -0.4983, 0.4444, -0.4148, 0.469, -0.3216, 0.418, -0.3404, 0.4193, -0.4081, 0.4371, -0.5098, 0.4444, -0.4148, 0.4193, -0.4081, 0.3957, -0.4731, 2.031, 0.291, 1.967, 0.3304, 1.943, 0.3079, 1.98, 0.2649, 0.5612, -0.3359, 0.469, -0.3216, 0.4444, -0.4148, 0.5422, -0.4294, -1.151, -0.4848, -1.243, -0.5679, -1.215, -0.6578, -1.126, -0.5854, 2.416, 0.05546, 2.55, 0.129, 2.539, 0.1625, 2.405, 0.1604, 2.333, 0.09225, 2.416, 0.05546, 2.405, 0.1604, 2.325, 0.188, 2.55, 0.129, 2.658, 0.06028, 2.646, 0.1653, 2.539, 0.1625, 2.036, 0.1004, 2.16, 0.09134, 2.148, 0.1869, 2.031, 0.1969, 2.646, 2.018, 2.72, 2.038, 2.742, 2.569, 2.694, 2.556, 3.569, 2.621, 3.529, 2.672, 3.307, 2.171, 3.335, 2.131, 2.931, 3.174, 2.848, 3.192, 2.877, 2.665, 2.927, 2.657, 1.982, 0.1307, 1.984, 0.1968, 1.465, 0.541, 1.466, 0.492, 2.715, 2.011, 2.837, 1.981, 2.806, 2.026, 2.72, 2.038, 2.031, 0.1969, 2.031, 0.291, 1.98, 0.2649, 1.984, 0.1968, 2.036, 0.1004, 2.031, 0.1969, 1.984, 0.1968, 1.982, 0.1307, 0.469, -0.3216, 0.3507, -0.2887, 0.3379, -0.3187, 0.418, -0.3404, 3.311, -0.5144, 3.361, -0.5243, 3.323, -0.1349, 3.289, -0.1213, 1.466, 0.492, 1.465, 0.541, 1.127, 0.9551, 1.088, 0.9454, 2.742, 2.569, 2.794, 2.56, 2.837, 2.99, 2.802, 2.99, 1.465, 0.541, 1.465, 0.59, 1.166, 0.9648, 1.127, 0.9551, 3.529, 2.672, 3.491, 2.731, 3.278, 2.211, 3.307, 2.171, 3.011, 3.192, 2.931, 3.174, 2.927, 2.657, 2.979, 2.665, 1.984, 0.1968, 1.98, 0.2649, 1.465, 0.59, 1.465, 0.541, 2.72, 2.038, 2.806, 2.026, 2.794, 2.56, 2.742, 2.569, 0.451, 2.622, 0.413, 2.627, 0.449, 2.366, 0.4721, 2.36, 1.127, 0.9551, 1.166, 0.9648, 1.079, 1.229, 1.062, 1.22, 3.252, -0.1248, 3.289, -0.1213, 3.301, 0.1442, 3.278, 0.1394, 3.273, 1.681, 3.235, 1.67, 3.359, 1.445, 3.379, 1.446, 3.335, 2.131, 3.307, 2.171, 3.273, 1.681, 3.312, 1.691, 0.5346, 3.084, 0.484, 3.075, 0.451, 2.622, 0.4857, 2.637, 3.307, 2.171, 3.278, 2.211, 3.235, 1.67, 3.273, 1.681, 3.268, -0.5069, 3.311, -0.5144, 3.289, -0.1213, 3.252, -0.1248, 3.278, 0.1394, 3.301, 0.1442, 3.357, 0.4551, 3.353, 0.4542, 3.379, 1.446, 3.359, 1.445, 3.562, 1.182, 3.566, 1.182, 0.492, 2.371, 0.4721, 2.36, 0.5309, 2.037, 0.5346, 2.039, 3.399, 1.447, 3.379, 1.446, 3.566, 1.182, 3.569, 1.182, 1.088, 0.9454, 1.127, 0.9551, 1.062, 1.22, 1.045, 1.211, 3.289, -0.1213, 3.323, -0.1349, 3.32, 0.1343, 3.301, 0.1442, 3.312, 1.691, 3.273, 1.681, 3.379, 1.446, 3.399, 1.447, 0.4857, 2.637, 0.451, 2.622, 0.4721, 2.36, 0.492, 2.371, -0.2854, 1.615, -0.286, 1.619, -0.2889, 1.619, -0.2884, 1.615, -0.2854, 1.611, -0.2854, 1.615, -0.2884, 1.615, -0.2884, 1.611, -0.2824, 1.611, -0.2824, 1.615, -0.2854, 1.615, -0.2854, 1.611, -0.2824, 1.615, -0.283, 1.619, -0.286, 1.619, -0.2854, 1.615, 1.062, 1.22, 1.079, 1.229, 1.05, 1.551, 1.047, 1.549, 0.4721, 2.36, 0.449, 2.366, 0.5265, 2.038, 0.5309, 2.037, 1.045, 1.211, 1.062, 1.22, 1.047, 1.549, 1.044, 1.548, 3.301, 0.1442, 3.32, 0.1343, 3.361, 0.4533, 3.357, 0.4551, 2.383, 0.6375, 2.446, 0.6376, 2.47, 0.6917, 2.41, 0.6916, 2.446, 0.6376, 2.554, 0.6393, 2.572, 0.6933, 2.47, 0.6917, 0.4209, -0.8615, 0.3244, -0.8504, 0.3365, -0.9057, 0.4281, -0.9164, 0.3244, -0.8504, 0.2417, -0.8426, 0.2598, -0.8985, 0.3365, -0.9057, 2.554, 0.6393, 2.649, 0.6415, 2.656, 0.6954, 2.572, 0.6933, 2.021, 0.6487, 2.101, 0.6419, 2.097, 0.698, 2.019, 0.7045, -1.028, -1.151, -0.9672, -1.092, -0.9939, -1.09, -1.034, -1.141, -0.9672, -1.092, -0.9791, -1.038, -1.005, -1.048, -0.9939, -1.09, 0.4852, -0.7097, 0.4051, -0.6981, 0.4166, -0.8072, 0.4931, -0.7917, -1.052, -0.8871, -1.132, -0.9275, -1.098, -1.004, -1.009, -0.9898, 2.026, 0.4815, 2.113, 0.4736, 2.105, 0.5858, 2.022, 0.593, 2.503, 0.4775, 2.613, 0.4802, 2.634, 0.5878, 2.537, 0.5854, 0.288, -0.6846, 0.1871, -0.6749, 0.2235, -0.7867, 0.3123, -0.7951, 0.4051, -0.6981, 0.288, -0.6846, 0.3123, -0.7951, 0.4166, -0.8072, 2.373, 0.4753, 2.503, 0.4775, 2.537, 0.5854, 2.421, 0.5835, 2.301, 0.4751, 2.373, 0.4753, 2.421, 0.5835, 2.356, 0.5834, -1.009, -0.9898, -1.098, -1.004, -1.089, -1.028, -1.027, -1.013, 0.4209, -0.8615, 0.4281, -0.9164, 0.4587, -0.9035, 0.4552, -0.8617, 2.022, 0.593, 2.105, 0.5858, 2.101, 0.6419, 2.021, 0.6487, 2.537, 0.5854, 2.634, 0.5878, 2.649, 0.6415, 2.554, 0.6393, 0.3123, -0.7951, 0.2235, -0.7867, 0.2417, -0.8426, 0.3244, -0.8504, 0.4166, -0.8072, 0.3123, -0.7951, 0.3244, -0.8504, 0.4209, -0.8615, 2.421, 0.5835, 2.537, 0.5854, 2.554, 0.6393, 2.446, 0.6376, 2.356, 0.5834, 2.421, 0.5835, 2.446, 0.6376, 2.383, 0.6375, 0.07117, 2.062, 0.1121, 2.037, 0.09178, 2.256, 0.08178, 2.255, 1.074, 2.729, 1.109, 2.704, 1.109, 2.9, 1.077, 2.916, 0.4482, -0.8199, 0.4552, -0.8617, 0.6985, -1.006, 0.6928, -0.971, 1.044, 2.761, 1.074, 2.729, 1.077, 2.916, 1.05, 2.941, 0.4281, -0.9164, 0.4897, -0.9527, 0.4917, -0.9402, 0.4587, -0.9035, 0.4166, -0.8072, 0.4209, -0.8615, 0.4552, -0.8617, 0.4482, -0.8199, 0.4931, -0.7917, 0.4166, -0.8072, 0.4482, -0.8199, 0.4955, -0.8162, -0.9791, -1.038, -1.009, -0.9898, -1.027, -1.013, -1.005, -1.048, 0.413, 2.865, 0.3938, 2.895, 0.2872, 2.57, 0.3111, 2.559, 0.1132, 2.286, 0.1241, 2.308, 0.02675, 2.635, 0.02327, 2.62, 0.697, -1.03, 0.6779, -1.047, 0.7547, -1.262, 0.7836, -1.247, 3.046, 2.922, 3.011, 2.923, 3.099, 2.662, 3.132, 2.657, 0.8832, 2.669, 0.9173, 2.717, 0.8444, 2.855, 0.802, 2.859, 3.132, 3.036, 3.099, 3.084, 3.011, 2.923, 3.046, 2.922, 0.4587, -0.9035, 0.4917, -0.9402, 0.6779, -1.047, 0.697, -1.03, 0.4552, -0.8617, 0.4587, -0.9035, 0.697, -1.03, 0.6985, -1.006, 0.2872, 2.57, 0.2685, 2.582, 0.2811, 2.327, 0.2944, 2.31, 0.00156, 2.622, 0.02327, 2.62, 0.01015, 2.883, -0.0066, 2.867, 0.3111, 2.559, 0.2872, 2.57, 0.2944, 2.31, 0.3093, 2.293, 0.02327, 2.62, 0.02675, 2.635, 0.02065, 2.894, 0.01015, 2.883, 0.09178, 2.256, 0.1132, 2.286, 0.02327, 2.62, 0.00156, 2.622, 0.3938, 2.895, 0.3808, 2.928, 0.2685, 2.582, 0.2872, 2.57, 0.08178, 2.255, 0.09178, 2.256, 0.00156, 2.622, -0.008633, 2.609, 0.802, 2.859, 0.8444, 2.855, 0.9173, 3.091, 0.8908, 3.096, 0.3093, 2.293, 0.2944, 2.31, 0.4123, 2.038, 0.413, 2.037, 0.01015, 2.883, 0.02065, 2.894, 0.1241, 3.151, 0.1235, 3.151, 0.7006, -1.468, 0.6854, -1.478, 0.6934, -1.737, 0.6937, -1.736, 3.257, 0.6786, 3.281, 0.6768, 3.341, 0.9759, 3.341, 0.9759, 3.324, 0.4551, 3.341, 0.4678, 3.292, 0.6791, 3.281, 0.6768, 0.7547, -1.262, 0.731, -1.246, 0.6563, -1.468, 0.6854, -1.478, 3.3, 0.4567, 3.324, 0.4551, 3.281, 0.6768, 3.257, 0.6786, 0.7836, -1.247, 0.7547, -1.262, 0.6854, -1.478, 0.7006, -1.468, 3.341, 0.9769, 3.341, 0.9769, 3.341, 0.9782, 3.341, 0.9779, 3.341, 0.9769, 3.341, 0.9769, 3.341, 0.9776, 3.341, 0.9782, 3.341, 0.9759, 3.341, 0.976, 3.341, 0.9769, 3.341, 0.9769, 3.341, 0.9759, 3.341, 0.9759, 3.341, 0.9769, 3.341, 0.9769, -0.0066, 2.867, 0.01015, 2.883, 0.1235, 3.151, 0.1227, 3.15, 3.252, 0.7, 3.257, 0.6786, 3.341, 0.9759, 3.341, 0.9769, 3.281, 0.6768, 3.292, 0.6791, 3.341, 0.976, 3.341, 0.9759, 0.6854, -1.478, 0.6563, -1.468, 0.693, -1.736, 0.6934, -1.737, -2.481, 2.182, -2.528, 2.21, -2.536, 2.164, -2.491, 2.137, 0.5842, 2.756, 0.5346, 2.764, 0.5392, 2.717, 0.5899, 2.726, -1.233, 2.078, -1.18, 2.126, -1.21, 2.163, -1.264, 2.122, 2.914, 1.993, 2.969, 1.977, 2.989, 2.019, 2.936, 2.034, 0.6351, 2.795, 0.5842, 2.756, 0.5899, 2.726, 0.6339, 2.745, 0.6788, 2.768, 0.6351, 2.795, 0.6339, 2.745, 0.6764, 2.723, 2.969, 1.977, 3.009, 1.938, 3.027, 1.987, 2.989, 2.019, -2.429, 2.192, -2.481, 2.182, -2.491, 2.137, -2.44, 2.146, -2.407, 2.283, -2.463, 2.275, -2.472, 2.229, -2.426, 2.24, 2.931, 1.892, 2.974, 1.84, 2.992, 1.889, 2.95, 1.934, -1.122, 2.051, -1.076, 2.049, -1.107, 2.093, -1.151, 2.088, -1.141, 2.131, -1.107, 2.093, -1.088, 2.114, -1.118, 2.141, 2.87, 1.909, 2.931, 1.892, 2.95, 1.934, 2.892, 1.951, -1.171, 1.99, -1.122, 2.051, -1.151, 2.088, -1.202, 2.034, -2.426, 2.24, -2.429, 2.192, -2.401, 2.201, -2.39, 2.236, -2.463, 2.275, -2.512, 2.302, -2.52, 2.256, -2.472, 2.229, -2.453, 2.32, -2.504, 2.348, -2.512, 2.302, -2.463, 2.275, -0.3601, -0.4116, -0.3187, -0.454, -0.2791, -0.4245, -0.3525, -0.4022, -1.139, 1.946, -1.092, 2.014, -1.122, 2.051, -1.171, 1.99, 2.848, 1.867, 2.912, 1.849, 2.931, 1.892, 2.87, 1.909, -0.4278, -0.3969, -0.3601, -0.4116, -0.3525, -0.4022, -0.3769, -0.3614, -0.4121, -0.33, -0.4278, -0.3969, -0.3769, -0.3614, -0.3697, -0.3064, 2.912, 1.849, 2.956, 1.791, 2.974, 1.84, 2.931, 1.892, -2.396, 2.329, -2.453, 2.32, -2.463, 2.275, -2.407, 2.283, -2.426, 2.24, -2.472, 2.229, -2.481, 2.182, -2.429, 2.192, 2.95, 1.934, 2.992, 1.889, 3.009, 1.938, 2.969, 1.977, 0.6811, 2.814, 0.6501, 2.843, 0.6351, 2.795, 0.6788, 2.768, -2.358, 2.316, -2.407, 2.283, -2.377, 2.27, -2.33, 2.291, 2.892, 1.951, 2.95, 1.934, 2.969, 1.977, 2.914, 1.993, -1.202, 2.034, -1.151, 2.088, -1.18, 2.126, -1.233, 2.078, 0.5346, 2.764, 0.5842, 2.756, 0.5813, 2.781, 0.5399, 2.781, -2.472, 2.229, -2.52, 2.256, -2.528, 2.21, -2.481, 2.182, -1.118, 2.141, -1.088, 2.114, -0.9444, 2.246, -0.9687, 2.264, 0.2685, 2.934, 0.2187, 2.934, 0.1417, 2.776, 0.171, 2.77, -2.377, 2.27, -2.39, 2.236, -2.19, 2.177, -2.178, 2.201, 0.7665, 2.071, 0.7963, 2.119, 0.6995, 2.26, 0.6811, 2.254, 0.5842, 2.756, 0.6351, 2.795, 0.6224, 2.805, 0.5813, 2.781, -2.407, 2.283, -2.426, 2.24, -2.39, 2.236, -2.377, 2.27, 0.7769, 2.037, 0.802, 2.083, 0.7963, 2.119, 0.7665, 2.071, -1.107, 2.093, -1.076, 2.049, -1.062, 2.082, -1.088, 2.114, 3.391, -1.478, 3.362, -1.485, 3.3, -2.035, 3.312, -2.041, 0.6995, 2.26, 0.7314, 2.272, 0.802, 3.006, 0.7825, 3.003, -0.9687, 2.264, -0.9444, 2.246, -0.6903, 2.76, -0.7074, 2.763, 0.171, 2.77, 0.1417, 2.776, 0.2519, 2.04, 0.2685, 2.037, -2.33, 2.291, -2.377, 2.27, -2.178, 2.201, -2.162, 2.226, -1.088, 2.114, -1.062, 2.082, -0.929, 2.231, -0.9444, 2.246, -2.39, 2.236, -2.401, 2.201, -2.201, 2.152, -2.19, 2.177, 0.2187, 2.934, 0.1971, 2.965, 0.1241, 2.788, 0.1417, 2.776, 3.326, -2.044, 3.312, -2.041, 3.388, -2.217, 3.391, -2.218, 0.9318, 2.679, 0.9432, 2.669, 0.9432, 2.837, 0.9413, 2.84, -1.625, 1.829, -1.639, 1.817, -1.627, 1.676, -1.625, 1.679, 3.3, -2.035, 3.296, -2.046, 3.384, -2.219, 3.384, -2.216, -2.19, 2.177, -2.201, 2.152, -1.646, 1.804, -1.639, 1.817, 0.1417, 2.776, 0.1241, 2.788, 0.2412, 2.043, 0.2519, 2.04, 0.6811, 2.254, 0.6995, 2.26, 0.7825, 3.003, 0.7724, 2.997, -2.178, 2.201, -2.19, 2.177, -1.639, 1.817, -1.625, 1.829, 3.384, -2.216, 3.384, -2.219, 3.387, -2.22, 3.388, -2.217, 3.384, -2.219, 3.384, -2.223, 3.387, -2.224, 3.387, -2.22, 3.388, -2.217, 3.387, -2.22, 3.391, -2.221, 3.391, -2.218, 3.387, -2.22, 3.387, -2.224, 3.39, -2.224, 3.391, -2.221, 3.296, -2.046, 3.294, -2.063, 3.384, -2.223, 3.384, -2.219, 3.312, -2.041, 3.3, -2.035, 3.384, -2.216, 3.388, -2.217, 0.9173, 2.672, 0.9318, 2.679, 0.9413, 2.84, 0.9381, 2.838, -0.287, 1.473, -0.2791, 1.463, -0.2791, 1.599, -0.2791, 1.6])
me_cube.materials.append(mat_material)
me_cube.update()
me_98e992cda521ee315b83c69753f5806f_1 = bpy.data.meshes.new('98e992cda521ee315b83c69753f5806f 1')
me_98e992cda521ee315b83c69753f5806f_1.from_pydata([(-0.5774, -0.0625, 0.0), (-0.3849, -0.0625, -0.0955), (-0.433, -0.375, 0.0), (0.7698, 0.0, 0.0), (0.1443, -0.0625, 0.03358), (0.7698, -0.0625, 0.0), (0.5774, -0.125, 0.0), (0.1925, -0.125, 0.0), (-0.433, -0.25, -0.09027), (-0.2114, -0.125, -0.09581), (0.04811, 0.25, 0.1582), (0.6736, -0.125, -0.003596), (0.0, 0.25, 0.1161), (-0.409, 0.03125, 0.0), (0.6736, -0.3125, -0.07233), (-0.5774, -0.125, -0.02937), (0.3849, -0.125, 0.0), (0.0, 0.125, 0.07646), (0.3849, 0.125, 0.0), (0.6736, -0.25, -0.06053), (0.6736, 0.0625, 0.0), (-0.3849, 0.0625, 0.0), (0.3849, 0.0625, 0.0), (-0.2982, 0.25, -0.0224), (-0.7698, -0.25, 0.1039), (0.7698, -0.25, -0.06905), (0.0, -0.25, 0.04321), (-0.3849, -0.25, -0.1204), (0.3849, -0.25, 0.01643), (-0.5774, -0.25, -0.02937), (0.7698, -0.03125, 0.0), (0.0, -0.125, 0.03358), (0.0, -0.375, 0.1011), (-0.3849, -0.375, 0.0), (0.6736, 0.0, 0.0), (-0.5774, -0.375, 0.0), (0.6736, 0.125, 0.03562), (0.1443, -0.5, 0.1648), (-0.5293, -0.0625, -0.02388), (-0.6736, -0.0625, 0.07515), (-0.2114, 0.3125, 0.0), (0.0, 0.375, 0.044), (-0.2114, 0.375, -0.02897), (0.5774, -0.3125, 0.0), (-0.2114, -0.25, -0.1157), (-0.2114, 0.0625, 0.0), (0.2406, -0.0625, 0.0), (0.1925, 0.25, 0.07796), (0.1925, -0.375, 0.09334), (0.1925, -0.4375, 0.06926), (0.1925, 0.375, 0.0), (-0.2114, 0.125, 0.0), (-0.2114, 0.25, 0.03309), (0.0, 0.3125, 0.06253), (-0.2114, 0.0, 0.0), (-0.2114, 0.5, -0.06383), (0.1925, 0.3125, 0.1225), (0.2165, 0.25, 0.07386), (0.5774, 0.125, 0.03562), (0.5774, 0.0625, 0.03562), (0.5774, -0.25, 0.0), (0.7698, -0.125, -0.04103), (-0.7698, -0.3125, 0.1039), (-0.5774, -0.3125, -0.02937), (-0.3849, -0.3125, 0.0), (0.0, -0.3125, 0.06926), (0.2887, 0.25, 0.06157), (0.2887, 0.125, 0.07256), (0.2887, -0.25, 0.07215), (0.2165, -0.125, 0.0), (0.7698, -0.3125, -0.096), (0.2887, 0.375, 0.0), (0.2887, 0.3125, 0.0), (0.6736, -0.0625, 0.0), (-0.2114, -0.0625, 0.0), (0.1925, -0.0625, 0.0), (0.5774, -0.0625, 0.0), (0.09623, 0.25, 0.1281), (0.09623, 0.125, 0.1122), (0.09623, -0.125, 0.03358), (0.09623, -0.375, 0.06926), (0.09623, -0.4375, 0.1011), (0.09623, -0.5, 0.1648), (0.09623, 0.3125, 0.1243), (0.0, 0.1875, 0.1025), (-0.3415, 0.25, 0.0), (0.3849, 0.1875, 0.01045), (0.6736, 0.1875, 0.03562), (-0.2114, 0.1875, 0.04362), (0.5774, 0.1875, 0.03562), (0.2887, 0.1875, 0.06707), (0.09623, 0.1875, 0.1273), (-0.1057, -0.125, -0.05047), (-0.1057, 0.3125, 0.0), (-0.1057, 0.375, -0.02897), (-0.1057, -0.25, 0.0), (-0.1057, 0.125, 0.0523), (-0.1057, 0.25, 0.05807), (-0.1057, 0.5, 0.006075), (-0.1057, -0.0625, 0.0), (-0.1057, 0.1875, 0.05123), (0.5774, -0.1875, -0.01203), (0.1925, -0.1875, 0.08005), (-0.7698, -0.1875, 0.1039), (-0.2114, -0.1875, -0.1268), (0.6736, -0.1875, 0.0), (0.3849, -0.1875, 0.0), (0.0, -0.1875, 0.0), (0.7698, -0.1875, 0.0), (0.09623, -0.1875, 0.04321), (-0.4811, -0.0625, -0.04775), (-0.2982, 0.5, -0.1157), (-0.4811, -0.25, -0.08883), (-0.4811, -0.375, -0.01834), (-0.4811, -0.4375, 0.02472), (-0.4811, -0.3125, -0.05811), (-0.5293, -0.375, 0.0), (-0.5293, -0.4375, 0.0), (-0.5293, -0.3125, -0.02937), (-0.433, -0.0625, -0.07163), (-0.6736, -0.125, 0.04985), (-0.6736, -0.25, 0.06365), (-0.6736, -0.375, 0.1842), (-0.6736, -0.3125, 0.06365), (-0.6736, -0.1852, 0.02827), (-0.3849, -0.2812, -0.06018), (-0.5774, -0.2812, -0.02937), (-0.2114, -0.2812, -0.05996), (-0.7698, -0.2812, 0.1039), (-0.4811, -0.2812, -0.06777), (-0.6736, -0.2812, 0.06365), (-0.7698, -0.2969, 0.1039), (-0.3849, -0.2969, -0.03009), (-0.5774, -0.2969, -0.02937), (-0.4811, -0.2969, -0.05619), (-0.5293, -0.2969, -0.03689), (-0.6736, -0.2969, 0.06365), (-0.3849, -0.03125, -0.04775), (-0.5774, -0.03125, 0.0), (0.6736, -0.03125, 0.0), (-0.2114, -0.03125, 0.0), (0.1925, -0.03125, 0.01825), (0.5774, -0.03125, 0.03107), (-0.4811, -0.03125, -0.02388), (-0.5293, -0.03125, -0.01194), (-0.6736, -0.03125, 0.1056), (-0.433, -0.3125, -0.01677), (-0.433, -0.2812, -0.04513), (-0.433, -0.2969, -0.02257), (-0.433, -0.03125, -0.03581), (0.7698, -0.01562, 0.0), (0.6736, -0.01562, 0.0), (-0.2114, -0.01562, 0.0), (-0.4811, -0.01562, -0.01194), (-0.433, -0.01562, -0.01791), (-0.409, -0.03125, -0.04178), (-0.409, -0.2969, -0.02633), (-0.409, -0.2812, -0.05266), (-0.409, -0.3125, 0.0), (-0.409, -0.375, 0.0), (-0.409, -0.25, -0.1053), (-0.409, 0.0625, 0.0), (-0.409, 0.0, 0.0), (-0.409, -0.0625, -0.08356), (-0.409, -0.01562, -0.02089), (-0.2982, 0.125, 0.0), (-0.2982, -0.25, -0.1241), (-0.2982, 0.375, -0.00279), (-0.2982, 0.3125, -0.01205), (-0.2982, -0.3125, -0.05811), (-0.2982, 0.1875, 0.0), (-0.2982, -0.2812, -0.09619), (-0.2982, -0.2969, -0.08219), (-0.3415, 0.3125, 0.0), (0.0, 0.09375, 0.07312), (-0.3849, 0.09375, 0.0), (0.3849, 0.09375, 0.0), (0.6736, 0.09375, 0.0), (-0.2114, 0.09375, 0.0), (0.1925, 0.09375, 0.06847), (0.5774, 0.09375, 0.03562), (0.2887, 0.09375, 0.06242), (0.09623, 0.09375, 0.09545), (-0.1057, 0.09375, 0.07695), (-0.2982, 0.09375, 0.0), (-0.3415, 0.5, -0.1157), (-0.3415, 0.375, -0.02897), (-0.7217, -0.0625, 0.1039), (-0.7217, -0.125, 0.1039), (-0.7217, -0.25, 0.1039), (-0.7217, -0.3125, 0.1039), (-0.7217, -0.1875, 0.1039), (-0.7217, -0.2812, 0.1039), (-0.7217, -0.2969, 0.1039), (-0.7217, -0.03125, 0.1039), (0.04811, 0.125, 0.09703), (0.04811, -0.125, 0.03358), (0.04811, -0.375, 0.1011), (0.04811, -0.4375, 0.1011), (0.04811, 0.3125, 0.1169), (0.04811, -0.3125, 0.06926), (0.04811, -0.5, 0.1648), (0.04811, 0.1875, 0.1535), (0.04811, -0.1875, 0.04321), (0.04811, 0.09375, 0.08428), (0.0, -0.4062, 0.1011), (0.1925, -0.4062, 0.09334), (0.09623, -0.4062, 0.1011), (0.04811, -0.4062, 0.1011), (0.1443, 5.551e-17, 0.08154), (0.1443, 0.25, 0.1037), (0.1443, 0.125, 0.0689), (0.1443, 0.0625, 0.09502), (0.1443, -0.125, 0.03358), (0.1443, -0.375, 0.09334), (0.1443, -0.4375, 0.1011), (0.1443, 0.3125, 0.1263), (0.1443, 0.1875, 0.07096), (0.1443, -0.1875, 0.04458), (0.1443, -0.03125, 0.05756), (0.1443, -0.01562, 0.06955), (0.1443, 0.09375, 0.09875), (0.1443, -0.4062, 0.06926), (0.2406, -0.125, 0.0), (0.2406, 0.25, 0.06977), (0.2406, -0.25, 0.05964), (0.2406, 0.375, 0.0), (0.2406, 0.3125, 0.06127), (0.2406, -0.3125, 0.07805), (0.2406, -0.03125, 0.009127), (0.2406, 0.09375, 0.06545), (0.2165, -0.0625, 0.0), (0.0, -0.3438, 0.1011), (0.04811, -0.3438, 0.06926), (0.2406, -0.3438, 0.04321), (0.0, -0.2812, 0.06926), (0.3612, -0.2812, 0.02894), (0.04811, -0.2812, 0.06926), (0.2406, -0.2812, 0.07805), (0.2165, -0.25, 0.07942), (0.2165, -0.375, 0.09334), (0.2165, 0.375, 0.0), (0.2165, 0.3125, 0.0919), (0.2165, -0.3125, 0.07805), (0.2165, -0.1875, 0.03547), (0.2165, -0.03125, 0.01369), (0.2165, 0.09375, 0.06696), (0.2165, -0.3438, 0.06729), (0.2165, -0.2812, 0.07805), (0.6255, -0.125, 0.01191), (0.3368, 0.125, 0.03628), (0.3368, 0.1875, 0.03353), (0.0, -0.2656, 0.06926), (0.3849, -0.2656, 0.01643), (0.04811, -0.2656, 0.06926), (0.2406, -0.2656, 0.07805), (0.2165, -0.2656, 0.07942), (0.6255, -0.0625, 0.0), (0.3127, 0.125, 0.05442), (0.2887, 0.03125, 0.02614), (0.4811, 0.2188, 0.04109), (0.3007, 0.125, 0.06349), (0.3007, -0.25, 0.02894), (0.5774, 0.2188, 0.05425), (0.3007, 0.09375, 0.05462), (0.3007, -0.2812, 0.05446), (0.2646, 0.25, 0.06567), (0.2646, 0.125, 0.07429), (0.2646, -0.25, 0.05964), (0.2646, 0.375, 0.0), (0.2646, 0.3125, 0.03063), (0.2646, 0.09375, 0.06394), (0.2646, -0.2812, 0.07805), (0.2646, -0.2656, 0.05964), (0.3609, 0.125, 0.01814), (0.3609, 0.0625, 0.01307), (0.3609, 0.1875, 0.01677), (0.3609, 0.09375, 0.01561), (0.5774, -0.1562, 0.0), (-0.2114, -0.1562, -0.1113), (0.6736, -0.1562, -0.0164), (0.3849, -0.1562, 0.0), (0.0, -0.1562, 0.0), (0.7698, -0.1562, -0.06405), (-0.1057, -0.1562, -0.04911), (-0.6736, -0.1536, 0.03174), (-0.7217, -0.1562, 0.1039), (0.04811, -0.1562, 0.0), (0.2406, -0.1562, 0.03547), (0.2165, -0.1562, 0.01904), (0.5774, -0.1719, 0.0), (0.1925, -0.1719, 0.04201), (-0.2114, -0.1719, -0.119), (0.6736, -0.1719, 0.0), (0.3849, -0.1719, 0.0), (0.0, -0.1719, 0.0), (0.7698, -0.1719, 0.0), (-0.1057, -0.1719, -0.04843), (-0.6736, -0.1675, 0.02247), (-0.7217, -0.1719, 0.1039), (0.04811, -0.1719, 0.0), (0.1443, -0.1719, 0.04321), (0.2406, -0.1719, 0.03547), (0.2165, -0.1719, 0.03547), (-0.7698, -0.2188, 0.1039), (0.5774, -0.2188, -0.01579), (-0.2114, -0.2188, -0.1212), (0.6736, -0.2188, -0.04041), (0.3849, -0.2188, 0.0), (0.0, -0.2188, 0.0), (0.7698, -0.2188, 0.0), (-0.1057, -0.2188, -0.02388), (-0.6736, -0.2188, 0.04042), (-0.7217, -0.2188, 0.1039), (0.2165, -0.2188, 0.08005), (0.3609, -0.2188, 0.01643), (0.4811, -0.0625, -0.009366), (0.4811, 0.0, 0.0), (0.4811, 0.125, -0.006842), (0.4811, 0.0625, 0.0), (0.4811, -0.25, 0.0), (0.4811, -0.125, 0.0), (0.4811, 0.1875, 0.01941), (0.4811, -0.1875, 0.0), (0.4811, -0.03125, 0.0), (0.4811, -0.01562, 0.0), (0.4811, 0.09375, -0.01352), (0.4811, -0.1562, 0.0), (0.4811, -0.1719, 0.0), (0.4811, -0.2188, 0.0), (0.6255, 0.125, 0.03562), (0.6255, 0.0625, 0.0), (0.6255, -0.25, -0.03981), (0.6255, -0.3125, -0.03107), (0.6255, 0.1875, 0.03562), (0.6255, -0.1875, 0.0), (0.6255, 0.09375, 0.03562), (0.6255, -0.1562, 0.01468), (0.6255, -0.1719, 0.006483), (0.6255, -0.2188, -0.03081), (0.6014, -0.0625, 0.0), (0.6014, -0.125, 0.004414), (-0.2114, 0.03125, 0.0), (0.6014, 0.125, 0.03562), (0.6014, 0.0625, 0.03562), (0.6014, -0.2444, -0.03317), (0.6014, -0.3125, 0.0), (0.6014, 0.1875, 0.03562), (0.6014, -0.1875, -0.02255), (0.6014, 0.09375, 0.03562), (0.6014, 0.2188, 0.0), (0.6014, -0.1562, 0.003899), (0.6014, -0.1719, 0.0), (0.6014, -0.2188, -0.02587), (0.5774, 0.2031, 0.03562), (0.6736, 0.03125, 0.0), (0.4811, 0.2031, 0.02703), (0.6255, 0.2031, 0.03562), (0.6014, 0.2031, 0.03562), (0.5774, 0.2344, 0.08461), (0.4811, 0.2344, 0.04947), (-0.3849, 0.03125, 0.0), (0.1443, 0.03125, 0.08828), (0.3368, 0.03125, 0.01307), (0.2646, 0.03125, 0.03135), (0.4811, 0.03125, 0.0), (0.3248, 0.125, 0.04535), (0.3248, 0.0625, 0.03268), (0.3248, 0.03125, 0.01634), (0.3488, 0.125, 0.02721), (-0.05286, 0.25, 0.0871), (0.3488, 0.1875, 0.02515), (-0.3849, 0.04688, 0.0), (0.3849, 0.04688, 0.0), (0.6736, 0.04688, 0.0), (-0.2114, 0.04688, 0.0), (0.5774, 0.04688, 0.03562), (0.2887, 0.04688, 0.03922), (-0.409, 0.04688, 0.0), (0.1443, 0.04688, 0.09165), (0.3368, 0.04688, 0.01961), (0.3127, 0.04688, 0.02941), (0.3007, 0.04688, 0.03431), (-0.05286, 0.125, 0.0841), (0.4811, 0.04688, 0.0), (0.6014, 0.04688, 0.03562), (0.3248, 0.04688, 0.02451), (0.2646, 0.01562, 0.02024), (-0.05286, -0.25, 0.0), (0.1443, 0.01562, 0.08491), (-0.409, 0.01562, 0.0), (0.2887, 0.01562, 0.01307), (-0.2114, 0.01562, 0.0), (0.6736, 0.01562, 0.0), (-0.3849, 0.01562, 0.0), (0.4811, 0.01562, 0.0), (0.2646, 0.007812, 0.01468), (-0.05286, 0.375, 0.04306), (-0.05286, 0.3125, 0.0), (0.1443, 0.007812, 0.08322), (-0.409, 0.007812, 0.0), (-0.2114, 0.007812, 0.0), (0.6736, 0.007812, 0.0), (-0.3849, 0.007812, 0.0), (0.4811, 0.007812, 0.0), (-0.05286, -0.125, -0.02524), (-0.05286, 0.1875, 0.07685), (-0.05286, 0.09375, 0.06323), (-0.05286, -0.1562, -0.02456), (-0.05286, -0.2188, -0.01194), (-0.2114, 0.4375, -0.04834), (-0.1057, 0.4375, -0.02897), (-0.2982, 0.4375, -0.06383), (-0.3415, 0.4375, -0.06383), (-0.05286, 0.4375, 0.04136)], [], [(202, 91, 77, 10), (151, 150, 3, 34), (10, 77, 83, 199), (11, 61, 5, 73), (406, 84, 12, 370), (337, 280, 11, 249), (407, 174, 17, 383), (277, 176, 18, 274), (120, 15, 0, 39), (378, 372, 21, 161), (130, 126, 29, 121), (157, 125, 27, 160), (336, 177, 36, 330), (14, 70, 25, 19), (249, 11, 73, 257), (113, 2, 146, 115), (213, 7, 75, 4), (321, 6, 76, 316), (280, 283, 61, 11), (408, 282, 31, 405), (398, 53, 41, 397), (412, 410, 55, 111), (222, 206, 48, 214), (170, 88, 52, 23), (210, 47, 56, 216), (184, 178, 51, 165), (370, 12, 53, 398), (171, 127, 44, 166), (168, 40, 42, 167), (23, 52, 40, 168), (122, 35, 63, 123), (333, 14, 19, 332), (159, 33, 64, 158), (384, 376, 59, 319), (326, 180, 58, 318), (327, 278, 6, 321), (266, 66, 72, 270), (270, 72, 71, 269), (271, 181, 67, 267), (267, 67, 90, 66, 266, 224, 57, 47, 210, 217, 211, 221, 179, 246, 230, 271), (47, 57, 242, 56), (204, 182, 78, 195), (208, 207, 80, 197), (201, 82, 81, 198), (318, 58, 89, 322), (165, 51, 88, 170), (330, 36, 87, 334), (383, 17, 84, 406), (274, 18, 86, 276), (195, 78, 91, 202), (51, 96, 100, 88), (52, 97, 93, 40), (40, 93, 94, 42), (279, 284, 92, 9), (178, 183, 96, 51), (88, 100, 97, 52), (9, 92, 99, 74), (410, 411, 98, 55), (329, 305, 101, 323), (294, 328, 327, 281), (307, 310, 108, 105), (218, 109, 203, 107, 309, 26, 252, 254, 237, 200, 233, 197, 80, 214, 48, 240, 247, 243, 248, 256, 239, 314, 244, 102), (339, 307, 105, 335), (116, 113, 115, 118), (117, 114, 113, 116), (134, 148, 147, 129), (115, 146, 148, 134), (313, 312, 124, 191), (35, 116, 118, 63), (187, 39, 145, 194), (286, 285, 120, 188), (192, 130, 121, 189), (188, 120, 39, 187), (110, 119, 149, 143), (193, 136, 130, 192), (156, 132, 125, 157), (136, 133, 126, 130), (123, 63, 133, 136), (158, 64, 132, 156), (118, 115, 134, 135), (63, 118, 135, 133), (190, 123, 136, 193), (38, 110, 143, 144), (316, 76, 142, 324), (4, 75, 141, 219), (31, 183, 178, 45, 375, 342, 392, 401, 54, 152, 140, 74, 99, 92, 405), (0, 38, 144, 138), (39, 0, 138, 145), (163, 1, 137, 155), (73, 5, 30, 139), (129, 147, 8, 112), (132, 172, 171, 125), (64, 169, 172, 132), (143, 149, 154, 153), (139, 30, 150, 151), (149, 155, 164, 154), (119, 163, 155, 149), (146, 158, 156, 148), (148, 156, 157, 147), (2, 159, 158, 146), (147, 157, 160, 8), (85, 23, 168, 173), (125, 171, 166, 27), (413, 412, 111, 185), (319, 59, 180, 326), (331, 20, 177, 336), (275, 22, 176, 277), (62, 190, 193, 131), (131, 193, 192, 128), (128, 192, 189, 24), (304, 313, 191, 103), (17, 195, 202, 84), (282, 287, 196, 31), (205, 208, 197, 32), (174, 204, 195, 17), (232, 233, 200, 65), (12, 10, 199, 53), (84, 202, 10, 12), (81, 215, 222, 207), (198, 81, 207, 208), (215, 49, 206, 222), (78, 211, 217, 91), (77, 210, 216, 83), (91, 217, 210, 77), (182, 221, 211, 78), (207, 222, 214, 80), (82, 37, 215, 81), (231, 46, 229, 245), (247, 234, 228, 243), (256, 255, 225, 239), (289, 288, 223, 69), (242, 227, 226, 241), (57, 224, 227, 242), (69, 223, 46, 231), (167, 42, 410, 412), (32, 197, 233, 232), (7, 69, 231, 75), (243, 228, 238, 248), (65, 200, 237, 235), (56, 242, 241, 50), (75, 231, 245, 141), (356, 354, 263, 260), (42, 94, 411, 410), (248, 238, 255, 256), (235, 237, 254, 252), (28, 308, 315, 294, 281, 16, 321, 316, 324, 325, 317, 404, 395, 365, 384, 373, 380, 363, 368, 396, 387, 364, 259, 377, 382, 381, 386, 367, 366, 258, 261, 264, 181, 271, 230, 246, 179, 221, 212, 379, 362, 389, 399, 209, 220, 219, 141, 245, 229, 46, 223, 288, 302, 303, 244, 314, 239, 225, 268, 68, 262, 265, 236, 253), (352, 338, 337, 351), (277, 274, 369, 250), (345, 332, 339, 353), (186, 167, 412, 413), (94, 397, 414, 411), (181, 264, 261, 67), (348, 335, 338, 352), (238, 272, 273, 255), (255, 273, 268, 225), (227, 270, 269, 226), (224, 266, 270, 227), (369, 274, 276, 371), (344, 331, 336, 349), (303, 302, 288, 289), (295, 300, 287, 282), (299, 298, 285, 286), (292, 297, 284, 279), (328, 290, 278, 327), (293, 296, 283, 280), (338, 293, 280, 337), (335, 105, 293, 338), (218, 102, 291, 301), (105, 108, 296, 293), (106, 323, 328, 294), (323, 101, 290, 328), (109, 218, 301, 291, 303, 289, 69, 7, 213, 79, 196, 287, 300, 203), (191, 124, 298, 299), (107, 203, 300, 295), (102, 244, 303, 291), (28, 320, 329, 308), (24, 189, 313, 304), (189, 121, 312, 313), (332, 19, 307, 339), (19, 25, 310, 307), (388, 26, 309, 409), (353, 339, 335, 348), (44, 95, 311, 306), (22, 319, 326, 176), (308, 329, 323, 106), (18, 318, 322, 86), (281, 327, 321, 16), (176, 326, 318, 18), (373, 384, 319, 22), (343, 330, 334, 347), (346, 333, 332, 345), (341, 249, 257, 340), (349, 336, 330, 343), (351, 337, 249, 341), (278, 351, 341, 6), (180, 349, 343, 58), (6, 341, 340, 76), (376, 385, 344, 59), (43, 346, 345, 60), (58, 343, 347, 89), (305, 353, 348, 101), (59, 344, 349, 180), (101, 348, 352, 290), (60, 345, 353, 305), (290, 352, 351, 278), (354, 358, 350, 263), (89, 347, 358, 354), (347, 334, 357, 358), (322, 89, 354, 356), (260, 263, 359, 360), (387, 391, 259, 364), (390, 394, 361, 13), (100, 406, 370, 97), (368, 363, 380, 367, 386), (183, 407, 383, 96), (250, 369, 371, 251), (284, 408, 405, 92), (93, 398, 397, 94), (97, 370, 398, 93), (96, 383, 406, 100), (104, 292, 279, 9, 74, 140, 152, 54, 401, 392, 342, 375, 45, 178, 184, 175, 21, 372, 361, 394, 403, 400, 162, 164, 155, 137, 1, 163, 119, 110, 38, 0, 15, 120, 285, 298, 124, 312, 121, 29, 126, 133, 135, 134, 129, 112, 8, 160, 27, 166, 44, 306), (13, 361, 372, 378), (400, 403, 394, 390), (402, 393, 355, 374, 20, 331, 344, 385, 376, 384, 365, 395, 404, 317, 325, 324, 142, 76, 340, 257, 73, 139, 151, 34), (389, 362, 379, 212, 221, 182, 204, 174, 407, 183, 31, 196, 79, 213, 4, 219, 220, 209, 399), (311, 409, 309, 107, 295, 282, 408, 284, 297, 292, 104, 306), (95, 388, 409, 311)])
_uv = me_98e992cda521ee315b83c69753f5806f_1.uv_layers.new(name='UVMap')
_uv.uv.foreach_set('vector', [0.5312, 0.6875, 0.5625, 0.6875, 0.5625, 0.75, 0.5312, 0.75, 0.9375, 0.4844, 1.0, 0.4844, 1.0, 0.5, 0.9375, 0.5, 0.5312, 0.75, 0.5625, 0.75, 0.5625, 0.8125, 0.5312, 0.8125, 0.9375, 0.375, 1.0, 0.375, 1.0, 0.4375, 0.9375, 0.4375, 0.4657, 0.6875, 0.5, 0.6875, 0.5, 0.75, 0.4657, 0.75, 0.9062, 0.3438, 0.9375, 0.3438, 0.9375, 0.375, 0.9062, 0.375, 0.4657, 0.5938, 0.5, 0.5938, 0.5, 0.625, 0.4657, 0.625, 0.7344, 0.5938, 0.75, 0.5938, 0.75, 0.625, 0.7344, 0.625, 0.0625, 0.375, 0.125, 0.375, 0.125, 0.4375, 0.0625, 0.4375, 0.2344, 0.5469, 0.25, 0.5469, 0.25, 0.5625, 0.2344, 0.5625, 0.0625, 0.2188, 0.125, 0.2188, 0.125, 0.25, 0.0625, 0.25, 0.2344, 0.2187, 0.25, 0.2188, 0.25, 0.25, 0.2344, 0.25, 0.9062, 0.5938, 0.9375, 0.5938, 0.9375, 0.625, 0.9062, 0.625, 0.9375, 0.1875, 1.0, 0.1875, 1.0, 0.25, 0.9375, 0.25, 0.9062, 0.375, 0.9375, 0.375, 0.9375, 0.4375, 0.9062, 0.4375, 0.1875, 0.125, 0.2188, 0.125, 0.2188, 0.1875, 0.1875, 0.1875, 0.5938, 0.375, 0.625, 0.375, 0.625, 0.4375, 0.5938, 0.4375, 0.8125, 0.375, 0.875, 0.375, 0.875, 0.4375, 0.8125, 0.4375, 0.9375, 0.3438, 1.0, 0.3438, 1.0, 0.375, 0.9375, 0.375, 0.4657, 0.3438, 0.5, 0.3438, 0.5, 0.375, 0.4657, 0.375, 0.4657, 0.8125, 0.5, 0.8125, 0.5, 0.875, 0.4657, 0.875, 0.3063, 0.9375, 0.3627, 0.9375, 0.3627, 1.0, 0.3063, 1.0, 0.5938, 0.09375, 0.625, 0.09375, 0.625, 0.125, 0.5938, 0.125, 0.3063, 0.6875, 0.3627, 0.6875, 0.3627, 0.75, 0.3063, 0.75, 0.5938, 0.75, 0.625, 0.75, 0.625, 0.8125, 0.5938, 0.8125, 0.3063, 0.5938, 0.3627, 0.5938, 0.3627, 0.625, 0.3063, 0.625, 0.4657, 0.75, 0.5, 0.75, 0.5, 0.8125, 0.4657, 0.8125, 0.3063, 0.2188, 0.3627, 0.2188, 0.3627, 0.25, 0.3063, 0.25, 0.3063, 0.8125, 0.3627, 0.8125, 0.3627, 0.875, 0.3063, 0.875, 0.3063, 0.75, 0.3627, 0.75, 0.3627, 0.8125, 0.3063, 0.8125, 0.0625, 0.125, 0.125, 0.125, 0.125, 0.1875, 0.0625, 0.1875, 0.9062, 0.1875, 0.9375, 0.1875, 0.9375, 0.25, 0.9062, 0.25, 0.2344, 0.125, 0.25, 0.125, 0.25, 0.1875, 0.2344, 0.1875, 0.8125, 0.5469, 0.875, 0.5469, 0.875, 0.5625, 0.8125, 0.5625, 0.8125, 0.5938, 0.875, 0.5938, 0.875, 0.625, 0.8125, 0.625, 0.8125, 0.3438, 0.875, 0.3438, 0.875, 0.375, 0.8125, 0.375, 0.6719, 0.75, 0.6875, 0.75, 0.6875, 0.8125, 0.6719, 0.8125, 0.6719, 0.8125, 0.6875, 0.8125, 0.6875, 0.875, 0.6719, 0.875, 0.6719, 0.5938, 0.6875, 0.5937, 0.6875, 0.625, 0.6719, 0.625, 0.6719, 0.625, 0.6875, 0.625, 0.6875, 0.6875, 0.6875, 0.75, 0.6719, 0.75, 0.6562, 0.75, 0.6406, 0.75, 0.625, 0.75, 0.5938, 0.75, 0.5938, 0.6875, 0.5937, 0.625, 0.5938, 0.5938, 0.625, 0.5938, 0.6406, 0.5938, 0.6563, 0.5938, 0.6719, 0.5938, 0.625, 0.75, 0.6406, 0.75, 0.6406, 0.8125, 0.625, 0.8125, 0.5313, 0.5938, 0.5625, 0.5938, 0.5625, 0.625, 0.5312, 0.625, 0.5312, 0.09375, 0.5625, 0.09375, 0.5625, 0.125, 0.5312, 0.125, 0.5312, 0.0, 0.5625, 0.0, 0.5625, 0.0625, 0.5312, 0.0625, 0.8125, 0.625, 0.875, 0.625, 0.875, 0.6875, 0.8125, 0.6875, 0.3063, 0.625, 0.3627, 0.625, 0.3627, 0.6875, 0.3063, 0.6875, 0.9062, 0.625, 0.9375, 0.625, 0.9375, 0.6875, 0.9062, 0.6875, 0.4657, 0.625, 0.5, 0.625, 0.5, 0.6875, 0.4657, 0.6875, 0.7344, 0.625, 0.75, 0.625, 0.75, 0.6875, 0.7344, 0.6875, 0.5312, 0.625, 0.5625, 0.625, 0.5625, 0.6875, 0.5312, 0.6875, 0.3627, 0.625, 0.4313, 0.625, 0.4313, 0.6875, 0.3627, 0.6875, 0.3627, 0.75, 0.4313, 0.75, 0.4313, 0.8125, 0.3627, 0.8125, 0.3627, 0.8125, 0.4313, 0.8125, 0.4313, 0.875, 0.3627, 0.875, 0.3627, 0.3438, 0.4313, 0.3438, 0.4313, 0.375, 0.3627, 0.375, 0.3627, 0.5938, 0.4313, 0.5938, 0.4313, 0.625, 0.3627, 0.625, 0.3627, 0.6875, 0.4313, 0.6875, 0.4313, 0.75, 0.3627, 0.75, 0.3627, 0.375, 0.4313, 0.375, 0.4313, 0.4375, 0.3627, 0.4375, 0.3627, 0.9375, 0.4313, 0.9375, 0.4313, 1.0, 0.3627, 1.0, 0.8125, 0.2812, 0.875, 0.2812, 0.875, 0.3125, 0.8125, 0.3125, 0.75, 0.3281, 0.8125, 0.3281, 0.8125, 0.3438, 0.75, 0.3438, 0.9375, 0.2812, 1.0, 0.2812, 1.0, 0.3125, 0.9375, 0.3125, 0.5938, 0.3125, 0.5625, 0.3125, 0.5312, 0.3125, 0.5, 0.3125, 0.5, 0.2812, 0.5, 0.25, 0.5, 0.2344, 0.5312, 0.2344, 0.5312, 0.2188, 0.5312, 0.1875, 0.5312, 0.1562, 0.5312, 0.125, 0.5625, 0.125, 0.5938, 0.125, 0.625, 0.125, 0.6406, 0.125, 0.6406, 0.1562, 0.6406, 0.1875, 0.6406, 0.2188, 0.6406, 0.2344, 0.6406, 0.25, 0.6406, 0.2812, 0.6406, 0.3125, 0.625, 0.3125, 0.9062, 0.2812, 0.9375, 0.2812, 0.9375, 0.3125, 0.9062, 0.3125, 0.1562, 0.125, 0.1875, 0.125, 0.1875, 0.1875, 0.1562, 0.1875, 0.1562, 0.0625, 0.1875, 0.0625, 0.1875, 0.125, 0.1562, 0.125, 0.1875, 0.2031, 0.2188, 0.2031, 0.2188, 0.2188, 0.1875, 0.2188, 0.1875, 0.1875, 0.2188, 0.1875, 0.2188, 0.2031, 0.1875, 0.2031, 0.03125, 0.2812, 0.0625, 0.2812, 0.0625, 0.3125, 0.03125, 0.3125, 0.125, 0.125, 0.1562, 0.125, 0.1562, 0.1875, 0.125, 0.1875, 0.03125, 0.4375, 0.0625, 0.4375, 0.0625, 0.4688, 0.03125, 0.4688, 0.03125, 0.3438, 0.0625, 0.3438, 0.0625, 0.375, 0.03125, 0.375, 0.03125, 0.2188, 0.0625, 0.2188, 0.0625, 0.25, 0.03125, 0.25, 0.03125, 0.375, 0.0625, 0.375, 0.0625, 0.4375, 0.03125, 0.4375, 0.1875, 0.4375, 0.2187, 0.4375, 0.2187, 0.4687, 0.1875, 0.4688, 0.03125, 0.2031, 0.0625, 0.2031, 0.0625, 0.2188, 0.03125, 0.2188, 0.2344, 0.2031, 0.25, 0.2031, 0.25, 0.2188, 0.2344, 0.2187, 0.0625, 0.2031, 0.125, 0.2031, 0.125, 0.2188, 0.0625, 0.2188, 0.0625, 0.1875, 0.125, 0.1875, 0.125, 0.2031, 0.0625, 0.2031, 0.2344, 0.1875, 0.25, 0.1875, 0.25, 0.2031, 0.2344, 0.2031, 0.1562, 0.1875, 0.1875, 0.1875, 0.1875, 0.2031, 0.1562, 0.2031, 0.125, 0.1875, 0.1562, 0.1875, 0.1562, 0.2031, 0.125, 0.2031, 0.03125, 0.1875, 0.0625, 0.1875, 0.0625, 0.2031, 0.03125, 0.2031, 0.1562, 0.4375, 0.1875, 0.4375, 0.1875, 0.4688, 0.1562, 0.4688, 0.8125, 0.4375, 0.875, 0.4375, 0.875, 0.4688, 0.8125, 0.4688, 0.5938, 0.4375, 0.625, 0.4375, 0.625, 0.4688, 0.5938, 0.4688, 0.5, 0.375, 0.4313, 0.5938, 0.3627, 0.5938, 0.3627, 0.5625, 0.3627, 0.5469, 0.3627, 0.5312, 0.3627, 0.5156, 0.3627, 0.5078, 0.3627, 0.5, 0.3627, 0.4844, 0.3627, 0.4688, 0.3627, 0.4375, 0.4313, 0.4375, 0.4313, 0.375, 0.4657, 0.375, 0.125, 0.4375, 0.1562, 0.4375, 0.1562, 0.4688, 0.125, 0.4688, 0.0625, 0.4375, 0.125, 0.4375, 0.125, 0.4688, 0.0625, 0.4688, 0.2344, 0.4375, 0.25, 0.4375, 0.25, 0.4687, 0.2344, 0.4687, 0.9375, 0.4375, 1.0, 0.4375, 1.0, 0.4688, 0.9375, 0.4688, 0.1875, 0.2188, 0.2188, 0.2188, 0.2188, 0.25, 0.1875, 0.25, 0.25, 0.2031, 0.3063, 0.2031, 0.3063, 0.2188, 0.25, 0.2188, 0.25, 0.1875, 0.3063, 0.1875, 0.3063, 0.2031, 0.25, 0.2031, 0.1875, 0.4688, 0.2187, 0.4687, 0.2188, 0.4844, 0.1875, 0.4844, 0.9375, 0.4688, 1.0, 0.4688, 1.0, 0.4844, 0.9375, 0.4844, 0.2187, 0.4687, 0.2344, 0.4687, 0.2344, 0.4844, 0.2188, 0.4844, 0.2187, 0.4375, 0.2344, 0.4375, 0.2344, 0.4687, 0.2187, 0.4687, 0.2188, 0.1875, 0.2344, 0.1875, 0.2344, 0.2031, 0.2188, 0.2031, 0.2188, 0.2031, 0.2344, 0.2031, 0.2344, 0.2187, 0.2188, 0.2188, 0.2188, 0.125, 0.2344, 0.125, 0.2344, 0.1875, 0.2188, 0.1875, 0.2188, 0.2188, 0.2344, 0.2187, 0.2344, 0.25, 0.2188, 0.25, 0.2782, 0.75, 0.3063, 0.75, 0.3063, 0.8125, 0.2782, 0.8125, 0.25, 0.2188, 0.3063, 0.2188, 0.3063, 0.25, 0.25, 0.25, 0.2782, 0.9375, 0.3063, 0.9375, 0.3063, 1.0, 0.2782, 1.0, 0.8125, 0.5625, 0.875, 0.5625, 0.875, 0.5938, 0.8125, 0.5938, 0.9062, 0.5625, 0.9375, 0.5625, 0.9375, 0.5938, 0.9062, 0.5938, 0.7344, 0.5625, 0.75, 0.5625, 0.75, 0.5938, 0.7344, 0.5938, 0.0, 0.1875, 0.03125, 0.1875, 0.03125, 0.2031, 0.0, 0.2031, 0.0, 0.2031, 0.03125, 0.2031, 0.03125, 0.2188, 0.0, 0.2188, 0.0, 0.2188, 0.03125, 0.2188, 0.03125, 0.25, 0.0, 0.25, 0.0, 0.2812, 0.03125, 0.2812, 0.03125, 0.3125, 0.0, 0.3125, 0.5, 0.625, 0.5312, 0.625, 0.5312, 0.6875, 0.5, 0.6875, 0.5, 0.3438, 0.5312, 0.3438, 0.5312, 0.375, 0.5, 0.375, 0.5, 0.09375, 0.5312, 0.09375, 0.5312, 0.125, 0.5, 0.125, 0.5, 0.5938, 0.5313, 0.5938, 0.5312, 0.625, 0.5, 0.625, 0.5, 0.1562, 0.5312, 0.1562, 0.5312, 0.1875, 0.5, 0.1875, 0.5, 0.75, 0.5312, 0.75, 0.5312, 0.8125, 0.5, 0.8125, 0.5, 0.6875, 0.5312, 0.6875, 0.5312, 0.75, 0.5, 0.75, 0.5625, 0.0625, 0.5938, 0.0625, 0.5938, 0.09375, 0.5625, 0.09375, 0.5312, 0.0625, 0.5625, 0.0625, 0.5625, 0.09375, 0.5312, 0.09375, 0.5938, 0.0625, 0.625, 0.0625, 0.625, 0.09375, 0.5938, 0.09375, 0.5625, 0.625, 0.5937, 0.625, 0.5938, 0.6875, 0.5625, 0.6875, 0.5625, 0.75, 0.5938, 0.75, 0.5938, 0.8125, 0.5625, 0.8125, 0.5625, 0.6875, 0.5938, 0.6875, 0.5938, 0.75, 0.5625, 0.75, 0.5625, 0.5938, 0.5938, 0.5938, 0.5937, 0.625, 0.5625, 0.625, 0.5625, 0.09375, 0.5938, 0.09375, 0.5938, 0.125, 0.5625, 0.125, 0.5625, 0.0, 0.5938, 0.0, 0.5938, 0.0625, 0.5625, 0.0625, 0.6406, 0.4375, 0.6562, 0.4375, 0.6562, 0.4688, 0.6406, 0.4688, 0.6406, 0.1562, 0.6562, 0.1562, 0.6562, 0.1875, 0.6406, 0.1875, 0.6406, 0.2344, 0.6562, 0.2344, 0.6562, 0.25, 0.6406, 0.25, 0.6406, 0.3438, 0.6562, 0.3438, 0.6562, 0.375, 0.6406, 0.375, 0.6406, 0.8125, 0.6562, 0.8125, 0.6562, 0.875, 0.6406, 0.875, 0.6406, 0.75, 0.6562, 0.75, 0.6562, 0.8125, 0.6406, 0.8125, 0.6406, 0.375, 0.6562, 0.375, 0.6562, 0.4375, 0.6406, 0.4375, 0.3063, 0.875, 0.3627, 0.875, 0.3627, 0.9375, 0.3063, 0.9375, 0.5, 0.125, 0.5312, 0.125, 0.5312, 0.1562, 0.5, 0.1562, 0.625, 0.375, 0.6406, 0.375, 0.6406, 0.4375, 0.625, 0.4375, 0.6406, 0.1875, 0.6562, 0.1875, 0.6562, 0.2188, 0.6406, 0.2188, 0.5, 0.1875, 0.5312, 0.1875, 0.5312, 0.2188, 0.5, 0.2188, 0.625, 0.8125, 0.6406, 0.8125, 0.6406, 0.875, 0.625, 0.875, 0.625, 0.4375, 0.6406, 0.4375, 0.6406, 0.4688, 0.625, 0.4688, 0.8125, 0.7031, 0.875, 0.7031, 0.875, 0.7188, 0.8125, 0.7188, 0.3627, 0.875, 0.4313, 0.875, 0.4313, 0.9375, 0.3627, 0.9375, 0.6406, 0.2188, 0.6562, 0.2188, 0.6562, 0.2344, 0.6406, 0.2344, 0.5, 0.2188, 0.5312, 0.2188, 0.5312, 0.2344, 0.5, 0.2344, 0.75, 0.25, 0.75, 0.2812, 0.7344, 0.2812, 0.75, 0.3281, 0.75, 0.3438, 0.75, 0.375, 0.8125, 0.375, 0.8125, 0.4375, 0.8125, 0.4688, 0.8125, 0.4844, 0.8125, 0.5, 0.8125, 0.5078, 0.8125, 0.5156, 0.8125, 0.5312, 0.8125, 0.5469, 0.75, 0.5469, 0.7188, 0.5469, 0.7188, 0.5312, 0.7109, 0.5312, 0.6719, 0.5078, 0.6719, 0.5156, 0.6719, 0.5312, 0.6875, 0.5312, 0.6875, 0.5469, 0.6953, 0.5469, 0.7031, 0.5469, 0.7109, 0.5469, 0.7109, 0.5625, 0.7109, 0.625, 0.7031, 0.625, 0.6953, 0.625, 0.6953, 0.5937, 0.6875, 0.5937, 0.6719, 0.5938, 0.6563, 0.5938, 0.6406, 0.5938, 0.625, 0.5938, 0.5938, 0.5938, 0.5938, 0.5625, 0.5938, 0.5469, 0.5938, 0.5312, 0.5938, 0.5156, 0.5937, 0.5078, 0.5938, 0.5, 0.5938, 0.4844, 0.5938, 0.4688, 0.625, 0.4688, 0.6406, 0.4688, 0.6562, 0.4688, 0.6562, 0.4375, 0.6562, 0.375, 0.6562, 0.3438, 0.6562, 0.3281, 0.6406, 0.3281, 0.6406, 0.3125, 0.6406, 0.2812, 0.6406, 0.25, 0.6562, 0.25, 0.6719, 0.25, 0.6875, 0.25, 0.6953, 0.25, 0.6953, 0.2188, 0.75, 0.2188, 0.75, 0.2344, 0.8906, 0.3281, 0.9062, 0.3281, 0.9062, 0.3438, 0.8906, 0.3438, 0.7344, 0.5938, 0.7344, 0.625, 0.7266, 0.625, 0.7187, 0.625, 0.8906, 0.25, 0.9062, 0.25, 0.9062, 0.2812, 0.8906, 0.2812, 0.2782, 0.875, 0.3063, 0.875, 0.3063, 0.9375, 0.2782, 0.9375, 0.4313, 0.875, 0.4657, 0.875, 0.4657, 0.9375, 0.4313, 0.9375, 0.6875, 0.5937, 0.6953, 0.5937, 0.6953, 0.625, 0.6875, 0.625, 0.8906, 0.3125, 0.9062, 0.3125, 0.9062, 0.3281, 0.8906, 0.3281, 0.6562, 0.2188, 0.6719, 0.2188, 0.6719, 0.2344, 0.6562, 0.2344, 0.6562, 0.2344, 0.6719, 0.2344, 0.6719, 0.25, 0.6562, 0.25, 0.6562, 0.8125, 0.6719, 0.8125, 0.6719, 0.875, 0.6562, 0.875, 0.6562, 0.75, 0.6719, 0.75, 0.6719, 0.8125, 0.6562, 0.8125, 0.7266, 0.625, 0.7344, 0.625, 0.7344, 0.6875, 0.7266, 0.6875, 0.8906, 0.5625, 0.9062, 0.5625, 0.9062, 0.5938, 0.8906, 0.5938, 0.6406, 0.3281, 0.6562, 0.3281, 0.6562, 0.3438, 0.6406, 0.3438, 0.5, 0.3281, 0.5312, 0.3281, 0.5312, 0.3438, 0.5, 0.3438, 0.03125, 0.3281, 0.0625, 0.3281, 0.0625, 0.3438, 0.03125, 0.3438, 0.3627, 0.3281, 0.4313, 0.3281, 0.4313, 0.3438, 0.3627, 0.3438, 0.8125, 0.3281, 0.875, 0.3281, 0.875, 0.3438, 0.8125, 0.3438, 0.9375, 0.3281, 1.0, 0.3281, 1.0, 0.3438, 0.9375, 0.3438, 0.9062, 0.3281, 0.9375, 0.3281, 0.9375, 0.3438, 0.9062, 0.3438, 0.9062, 0.3125, 0.9375, 0.3125, 0.9375, 0.3281, 0.9062, 0.3281, 0.5938, 0.3125, 0.625, 0.3125, 0.625, 0.3281, 0.5938, 0.3281, 0.9375, 0.3125, 1.0, 0.3125, 1.0, 0.3281, 0.9375, 0.3281, 0.75, 0.3125, 0.8125, 0.3125, 0.8125, 0.3281, 0.75, 0.3281, 0.8125, 0.3125, 0.875, 0.3125, 0.875, 0.3281, 0.8125, 0.3281, 0.5625, 0.3125, 0.5938, 0.3125, 0.5938, 0.3281, 0.625, 0.3281, 0.6406, 0.3281, 0.6406, 0.3438, 0.6406, 0.375, 0.625, 0.375, 0.5938, 0.375, 0.5625, 0.375, 0.5312, 0.375, 0.5312, 0.3438, 0.5312, 0.3281, 0.5312, 0.3125, 0.03125, 0.3125, 0.0625, 0.3125, 0.0625, 0.3281, 0.03125, 0.3281, 0.5, 0.3125, 0.5312, 0.3125, 0.5312, 0.3281, 0.5, 0.3281, 0.625, 0.3125, 0.6406, 0.3125, 0.6406, 0.3281, 0.625, 0.3281, 0.75, 0.25, 0.8125, 0.25, 0.8125, 0.2812, 0.75, 0.2812, 0.0, 0.25, 0.03125, 0.25, 0.03125, 0.2812, 0.0, 0.2812, 0.03125, 0.25, 0.0625, 0.25, 0.0625, 0.2812, 0.03125, 0.2812, 0.9062, 0.25, 0.9375, 0.25, 0.9375, 0.2812, 0.9062, 0.2812, 0.9375, 0.25, 1.0, 0.25, 1.0, 0.2812, 0.9375, 0.2812, 0.4657, 0.25, 0.5, 0.25, 0.5, 0.2812, 0.4657, 0.2812, 0.8906, 0.2812, 0.9062, 0.2812, 0.9062, 0.3125, 0.8906, 0.3125, 0.3627, 0.25, 0.4313, 0.25, 0.4313, 0.2812, 0.3627, 0.2813, 0.75, 0.5625, 0.8125, 0.5625, 0.8125, 0.5938, 0.75, 0.5938, 0.75, 0.2812, 0.8125, 0.2812, 0.8125, 0.3125, 0.75, 0.3125, 0.75, 0.625, 0.8125, 0.625, 0.8125, 0.6875, 0.75, 0.6875, 0.75, 0.3438, 0.8125, 0.3438, 0.8125, 0.375, 0.75, 0.375, 0.75, 0.5938, 0.8125, 0.5938, 0.8125, 0.625, 0.75, 0.625, 0.75, 0.5469, 0.8125, 0.5469, 0.8125, 0.5625, 0.75, 0.5625, 0.8906, 0.625, 0.9062, 0.625, 0.9062, 0.6875, 0.8906, 0.6875, 0.8906, 0.1875, 0.9062, 0.1875, 0.9062, 0.25, 0.8906, 0.25, 0.8906, 0.375, 0.9062, 0.375, 0.9062, 0.4375, 0.8906, 0.4375, 0.8906, 0.5938, 0.9062, 0.5938, 0.9062, 0.625, 0.8906, 0.625, 0.8906, 0.3438, 0.9062, 0.3438, 0.9062, 0.375, 0.8906, 0.375, 0.875, 0.3438, 0.8906, 0.3438, 0.8906, 0.375, 0.875, 0.375, 0.875, 0.5938, 0.8906, 0.5938, 0.8906, 0.625, 0.875, 0.625, 0.875, 0.375, 0.8906, 0.375, 0.8906, 0.4375, 0.875, 0.4375, 0.875, 0.5469, 0.8906, 0.5469, 0.8906, 0.5625, 0.875, 0.5625, 0.875, 0.1875, 0.8906, 0.1875, 0.8906, 0.25, 0.875, 0.25, 0.875, 0.625, 0.8906, 0.625, 0.8906, 0.6875, 0.875, 0.6875, 0.875, 0.2812, 0.8906, 0.2812, 0.8906, 0.3125, 0.875, 0.3125, 0.875, 0.5625, 0.8906, 0.5625, 0.8906, 0.5938, 0.875, 0.5938, 0.875, 0.3125, 0.8906, 0.3125, 0.8906, 0.3281, 0.875, 0.3281, 0.875, 0.25, 0.8906, 0.25, 0.8906, 0.2812, 0.875, 0.2812, 0.875, 0.3281, 0.8906, 0.3281, 0.8906, 0.3438, 0.875, 0.3438, 0.875, 0.7031, 0.8906, 0.7031, 0.8906, 0.7188, 0.875, 0.7188, 0.875, 0.6875, 0.8906, 0.6875, 0.8906, 0.7031, 0.875, 0.7031, 0.8906, 0.6875, 0.9062, 0.6875, 0.9062, 0.7031, 0.8906, 0.7031, 0.8125, 0.6875, 0.875, 0.6875, 0.875, 0.7031, 0.8125, 0.7031, 0.8125, 0.7188, 0.875, 0.7188, 0.875, 0.7344, 0.8125, 0.7344, 0.6719, 0.5156, 0.6875, 0.5156, 0.6875, 0.5312, 0.6719, 0.5312, 0.2344, 0.5156, 0.25, 0.5156, 0.25, 0.5312, 0.2344, 0.5312, 0.4313, 0.6875, 0.4657, 0.6875, 0.4657, 0.75, 0.4313, 0.75, 0.7109, 0.5312, 0.7188, 0.5312, 0.7188, 0.5469, 0.7109, 0.5625, 0.7109, 0.5469, 0.4313, 0.5938, 0.4657, 0.5938, 0.4657, 0.625, 0.4313, 0.625, 0.7187, 0.625, 0.7266, 0.625, 0.7266, 0.6875, 0.7188, 0.6875, 0.4313, 0.3438, 0.4657, 0.3438, 0.4657, 0.375, 0.4313, 0.375, 0.4313, 0.8125, 0.4657, 0.8125, 0.4657, 0.875, 0.4313, 0.875, 0.4313, 0.75, 0.4657, 0.75, 0.4657, 0.8125, 0.4313, 0.8125, 0.4313, 0.625, 0.4657, 0.625, 0.4657, 0.6875, 0.4313, 0.6875, 0.3627, 0.3125, 0.3627, 0.3281, 0.3627, 0.3438, 0.3627, 0.375, 0.3627, 0.4375, 0.3627, 0.4688, 0.3627, 0.4844, 0.3627, 0.5, 0.3627, 0.5078, 0.3627, 0.5156, 0.3627, 0.5312, 0.3627, 0.5469, 0.3627, 0.5625, 0.3627, 0.5938, 0.3063, 0.5938, 0.25, 0.5938, 0.25, 0.5625, 0.25, 0.5469, 0.25, 0.5312, 0.25, 0.5156, 0.25, 0.5078, 0.2344, 0.5078, 0.2344, 0.5, 0.2344, 0.4844, 0.2344, 0.4687, 0.25, 0.4687, 0.25, 0.4375, 0.2344, 0.4375, 0.2187, 0.4375, 0.1875, 0.4375, 0.1562, 0.4375, 0.125, 0.4375, 0.125, 0.375, 0.0625, 0.375, 0.0625, 0.3438, 0.0625, 0.3281, 0.0625, 0.3125, 0.0625, 0.2812, 0.0625, 0.25, 0.125, 0.25, 0.125, 0.2188, 0.125, 0.2031, 0.1562, 0.2031, 0.1875, 0.2031, 0.1875, 0.2188, 0.1875, 0.25, 0.2188, 0.25, 0.2344, 0.25, 0.25, 0.25, 0.3063, 0.25, 0.3627, 0.25, 0.3627, 0.2813, 0.2344, 0.5312, 0.25, 0.5312, 0.25, 0.5469, 0.2344, 0.5469, 0.2344, 0.5078, 0.25, 0.5078, 0.25, 0.5156, 0.2344, 0.5156, 0.9375, 0.5078, 0.9375, 0.5156, 0.9375, 0.5312, 0.9375, 0.5469, 0.9375, 0.5625, 0.9062, 0.5625, 0.8906, 0.5625, 0.8906, 0.5469, 0.875, 0.5469, 0.8125, 0.5469, 0.8125, 0.5312, 0.8125, 0.5156, 0.8125, 0.5078, 0.8125, 0.5, 0.8125, 0.4844, 0.8125, 0.4688, 0.875, 0.4688, 0.875, 0.4375, 0.8906, 0.4375, 0.9062, 0.4375, 0.9375, 0.4375, 0.9375, 0.4688, 0.9375, 0.4844, 0.9375, 0.5, 0.5938, 0.5156, 0.5938, 0.5312, 0.5938, 0.5469, 0.5938, 0.5625, 0.5938, 0.5938, 0.5625, 0.5938, 0.5313, 0.5938, 0.5, 0.5938, 0.4657, 0.5938, 0.4313, 0.5938, 0.5, 0.375, 0.5312, 0.375, 0.5625, 0.375, 0.5938, 0.375, 0.5938, 0.4375, 0.5938, 0.4688, 0.5938, 0.4844, 0.5938, 0.5, 0.5937, 0.5078, 0.4313, 0.2812, 0.4657, 0.2812, 0.5, 0.2812, 0.5, 0.3125, 0.5, 0.3281, 0.5, 0.3438, 0.4657, 0.3438, 0.4313, 0.3438, 0.4313, 0.3281, 0.3627, 0.3281, 0.3627, 0.3125, 0.3627, 0.2813, 0.4313, 0.25, 0.4657, 0.25, 0.4657, 0.2812, 0.4313, 0.2812])
me_98e992cda521ee315b83c69753f5806f_1.materials.append(mat_98e992cda521ee315b83c69753f5806f_1)
me_98e992cda521ee315b83c69753f5806f_1.update()

# ---- objects
ob_cube = bpy.data.objects.new('Cube', me_cube)
ob_98e992cda521ee315b83c69753f5806f_1 = bpy.data.objects.new('98e992cda521ee315b83c69753f5806f 1', me_98e992cda521ee315b83c69753f5806f_1)

# ---- transforms, parenting, visibility, modifiers, constraints
ob_cube.location = (0.0, 0.0, 1.0)
_vg = ob_cube.vertex_groups.new(name='Group')
_m = ob_cube.modifiers.new('Subdivision', 'SUBSURF')
_m.boundary_smooth = 'PRESERVE_CORNERS'
_m.levels = 0
_m = ob_cube.modifiers.new('ParticleSystem', 'PARTICLE_SYSTEM')
ob_98e992cda521ee315b83c69753f5806f_1.location = (8.356, -4.419, 6.917)
ob_98e992cda521ee315b83c69753f5806f_1.rotation_euler = (-3.142, -0.0, 0.0)
ob_98e992cda521ee315b83c69753f5806f_1.scale = (1.593, 1.866, 1.0)

# ---- collection membership
col_collection.objects.link(ob_cube)
col_collection.objects.link(ob_98e992cda521ee315b83c69753f5806f_1)

# ---- scene / render settings (as saved in the file)
scene.frame_start = 1; scene.frame_end = 250; scene.frame_set(1)
scene.render.engine = 'BLENDER_EEVEE_NEXT'
scene.render.film_transparent = True
scene.cycles.sampling_pattern = 'TABULATED_SOBOL'
scene.cycles.use_light_tree = False
scene.view_settings.view_transform = 'Filmic'
bpy.context.view_layer.update()

# ---- added for rendering (the .blend has no active camera and no usable light): camera, sun
cam_auto = bpy.data.cameras.new('AutoCamera')
cam_auto.lens = 50.0
cam_auto.sensor_width = 36.0
cam_auto.clip_end = 1000.0
ob_auto_camera = bpy.data.objects.new('AutoCamera', cam_auto)
scene.collection.objects.link(ob_auto_camera)
ob_auto_camera.location = (21.6871, -22.2013, 20.3733)
ob_auto_camera.rotation_euler = (1.09748, -7.21219e-08, 0.694738)
scene.camera = ob_auto_camera
light_auto_sun = bpy.data.lights.new('AutoSun', 'SUN')
light_auto_sun.energy = 3.0
light_auto_sun.angle = 0.0523599
ob_auto_sun = bpy.data.objects.new('AutoSun', light_auto_sun)
scene.collection.objects.link(ob_auto_sun)
ob_auto_sun.rotation_euler = (0.872665, 0.174533, 0.523599)
bpy.context.view_layer.update()

